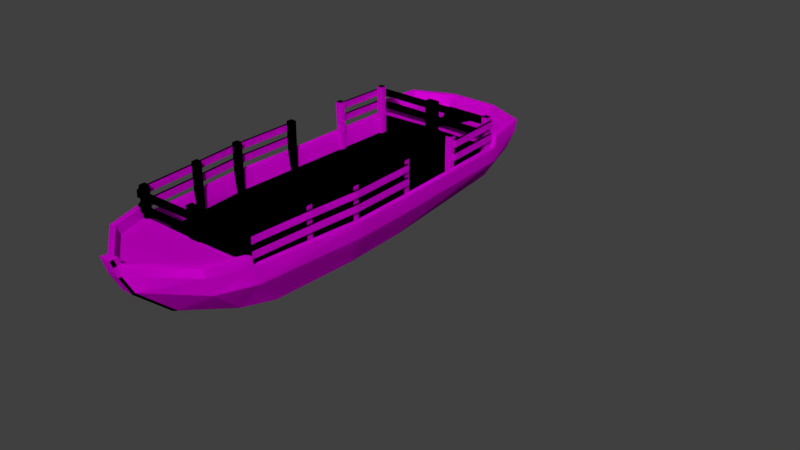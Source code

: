 # Source: Barco2.blend  (saved by Blender 2.79.0; exported with 4.5.12 LTS)
import bpy
from mathutils import Matrix  # noqa: F401  (used for matrix-valued properties, if any)

bpy.ops.wm.read_factory_settings(use_empty=True)
scene = bpy.context.scene
scene.name = 'Scene'

# ---- collections
col_collection_1 = bpy.data.collections.new('Collection 1'); scene.collection.children.link(col_collection_1)
col_collection_2 = bpy.data.collections.new('Collection 2'); scene.collection.children.link(col_collection_2)
col_collection_2.hide_render = True
col_collection_2.hide_viewport = True

# ---- images (referenced by path relative to the original .blend; pixels are not part of the script)
import os
ASSET_DIR = os.environ.get("B2B_ASSET_DIR", "")  # directory of the original .blend (textures are referenced by path, not embedded)
HERE = os.path.dirname(os.path.abspath(__file__))  # packed textures are extracted next to this script under _unpacked/

def load_image(name, relpath, width, height, colorspace="sRGB"):
    """Load a texture the original file referenced (path relative to the .blend, or extracted next to this script)."""
    p = next((c for c in (os.path.join(HERE, relpath), os.path.join(ASSET_DIR, relpath)) if relpath and os.path.exists(c)), "")
    if p:
        img = bpy.data.images.load(p, check_existing=True)
        img.name = name
    else:  # same state as the original file: an image datablock whose file is absent (Cycles renders it pink)
        img = bpy.data.images.new(name, width, height)
        img.source = "FILE"
        img.filepath = "//" + (relpath or name)
    img.colorspace_settings.name = colorspace
    return img
img_barco2 = load_image('Barco2', 'Texturas/Barco2.png', 1024, 1024, 'sRGB')
img_barco2_material_albedotransparency_png = load_image('Barco2_Material_AlbedoTransparency.png', 'Barco2_Material_AlbedoTransparency.png', 1024, 1024, 'sRGB')

# ---- materials (node trees are filled in below, after node groups)
mat_barco2 = bpy.data.materials.new('Barco2')
mat_barco2.alpha_threshold = 0.0
mat_barco2.roughness = 0.5
mat_material = bpy.data.materials.new('Material')
mat_material.alpha_threshold = 0.0
mat_material.roughness = 0.5

# ---- material node trees
mat_barco2.use_nodes = True; mat_barco2.node_tree.nodes.clear()
_N = mat_barco2.node_tree.nodes; _L = mat_barco2.node_tree.links
n0 = _N.new('ShaderNodeOutputMaterial'); n0.name = 'Material Output'; n0.location = (300, 300)
n1 = _N.new('ShaderNodeBsdfDiffuse'); n1.name = 'Diffuse BSDF'; n1.location = (10, 300)
n2 = _N.new('ShaderNodeTexImage'); n2.name = 'Image Texture'; n2.location = (-190, 355)
n2.width = 140
n2.image = img_barco2
n3 = _N.new('ShaderNodeMapping'); n3.name = 'Mapping'; n3.location = (-490, 384)
n4 = _N.new('ShaderNodeTexCoord'); n4.name = 'Texture Coordinate'; n4.location = (-690, 367)
_L.new(n1.outputs[0], n0.inputs[0])
_L.new(n2.outputs[0], n1.inputs[0])
_L.new(n3.outputs[0], n2.inputs[0])
_L.new(n4.outputs[2], n3.inputs[0])
n0.is_active_output = True
mat_material.use_nodes = True; mat_material.node_tree.nodes.clear()
_N = mat_material.node_tree.nodes; _L = mat_material.node_tree.links
n0 = _N.new('ShaderNodeOutputMaterial'); n0.name = 'Material Output'; n0.location = (300, 300)
n1 = _N.new('ShaderNodeBsdfDiffuse'); n1.name = 'Diffuse BSDF'; n1.location = (10, 300)
n2 = _N.new('ShaderNodeTexImage'); n2.name = 'Image Texture'; n2.location = (-190, 355)
n2.width = 140
n2.image = img_barco2_material_albedotransparency_png
n3 = _N.new('ShaderNodeMapping'); n3.name = 'Mapping'; n3.location = (-490, 384)
n4 = _N.new('ShaderNodeTexCoord'); n4.name = 'Texture Coordinate'; n4.location = (-690, 367)
_L.new(n1.outputs[0], n0.inputs[0])
_L.new(n2.outputs[0], n1.inputs[0])
_L.new(n3.outputs[0], n2.inputs[0])
_L.new(n4.outputs[2], n3.inputs[0])
n0.is_active_output = True

# ---- world
world_world = bpy.data.worlds.new('World'); scene.world = world_world
world_world.color = (0.05088, 0.05088, 0.05088)
world_world.use_sun_shadow = False
world_world.sun_shadow_jitter_overblur = 0.0
world_world.cycles.sampling_method = 'MANUAL'

# ---- meshes
me_cube_002 = bpy.data.meshes.new('Cube.002')
me_cube_002.from_pydata([(0.08397, -1.966, 0.405), (0.08397, -1.966, 0.8328), (0.08397, -1.883, 0.405), (0.08397, -1.883, 0.8328), (0.8774, -1.966, 0.7819), (0.8774, -1.966, 0.6909), (0.8774, -1.966, 0.6092), (0.8774, -1.966, 0.5181), (0.8741, -1.883, 0.1868), (0.8741, -1.966, 0.8328), (0.8741, -1.966, 0.2607), (0.7901, -1.883, 0.8328), (0.7901, -1.883, 0.1613), (0.7901, -1.966, 0.8328), (0.7901, -1.966, 0.1613), (0.8774, -1.998, 0.7819), (0.8774, -1.998, 0.6909), (0.8774, -1.998, 0.6092), (0.8774, -1.998, 0.5181), (0.8741, -1.883, 0.8328), (0.871, -1.961, 0.7819), (0.9218, -1.13, 0.7819), (0.871, -1.961, 0.6909), (0.9218, -1.13, 0.6909), (0.871, -1.961, 0.6092), (0.9218, -1.13, 0.6092), (0.871, -1.961, 0.5181), (0.9218, -1.13, 0.5181), (0.8394, -1.087, 0.1712), (0.9218, -1.087, 0.8328), (0.9119, -1.087, 0.1667), (0.8394, -1.171, 0.8328), (0.8394, -1.171, 0.1712), (0.9218, -1.171, 0.8328), (0.9119, -1.171, 0.1667), (0.9032, -1.961, 0.7819), (0.9539, -1.13, 0.7819), (0.9032, -1.961, 0.6909), (0.9539, -1.13, 0.6909), (0.9032, -1.961, 0.6092), (0.9539, -1.13, 0.6092), (0.9032, -1.961, 0.5181), (0.9539, -1.13, 0.5181), (0.8394, -1.087, 0.8328), (0.9762, -0.4494, 0.7819), (0.9762, -0.4494, 0.6909), (0.9762, -0.4494, 0.6092), (0.9762, -0.4494, 0.5181), (1.008, -0.4494, 0.7819), (1.008, -0.4494, 0.6909), (1.008, -0.4494, 0.6092), (1.008, -0.4494, 0.5181), (0.8939, -0.4063, 0.1712), (0.9762, -0.4063, 0.8328), (0.9664, -0.4063, 0.1667), (0.8939, -0.4902, 0.8328), (0.8939, -0.4902, 0.1712), (0.9762, -0.4902, 0.8328), (0.9664, -0.4902, 0.1667), (0.8939, -0.4063, 0.8328), (0.8773, 0.4969, 0.1712), (0.9596, 0.4969, 0.8328), (0.9498, 0.4969, 0.1667), (0.8773, 0.4129, 0.8328), (0.8773, 0.4129, 0.1712), (0.9596, 0.4129, 0.8328), (0.9498, 0.4129, 0.1667), (0.8773, 0.4969, 0.8328), (0.9596, 0.4585, 0.7819), (0.9596, 0.4585, 0.6909), (0.9596, 0.4585, 0.6092), (0.9596, 0.4585, 0.5181), (0.9917, 0.4585, 0.7819), (0.9917, 0.4585, 0.6909), (0.9917, 0.4585, 0.6092), (0.9917, 0.4585, 0.5181), (0.8607, 1.386, 0.1712), (0.9429, 1.391, 0.8328), (0.9331, 1.391, 0.1667), (0.8653, 1.303, 0.8328), (0.8653, 1.303, 0.1712), (0.9476, 1.307, 0.8328), (0.9377, 1.307, 0.1667), (0.8607, 1.386, 0.8328), (0.9452, 1.35, 0.7819), (0.9452, 1.35, 0.6909), (0.9452, 1.35, 0.6092), (0.9452, 1.35, 0.5181), (0.9773, 1.352, 0.7819), (0.9773, 1.352, 0.6909), (0.9773, 1.352, 0.6092), (0.9773, 1.352, 0.5181), (0.8287, 2.177, 0.1712), (0.911, 2.175, 0.8328), (0.9012, 2.179, 0.1667), (0.8307, 2.089, 0.8328), (0.8307, 2.089, 0.1712), (0.913, 2.091, 0.8328), (0.9032, 2.091, 0.1667), (0.8287, 2.173, 0.8328), (0.9139, 2.164, 0.7819), (0.9139, 2.164, 0.6909), (0.9139, 2.164, 0.6092), (0.9139, 2.164, 0.5181), (0.946, 2.165, 0.7819), (0.946, 2.165, 0.6909), (0.946, 2.165, 0.6092), (0.946, 2.165, 0.5181), (0.8979, 2.205, 0.5181), (0.8979, 2.205, 0.6092), (0.8979, 2.205, 0.6909), (0.8979, 2.205, 0.7819), (0.08177, 2.179, 0.1712), (0.08177, 2.179, 0.8328), (0.08177, 2.091, 0.1712), (0.08177, 2.091, 0.8328), (0.8979, 2.173, 0.5181), (0.8979, 2.173, 0.6092), (0.8979, 2.173, 0.6909), (0.8979, 2.173, 0.7819), (0.9098, 2.179, 0.4131), (0.6882, -2.417, 0.4486), (0.8203, 2.748, 0.4339), (0.9564, 0.4325, 0.4063), (0.9798, -0.4195, 0.4137), (0.05997, -2.914, 0.4622), (0.3262, 2.952, 0.434), (0.8562, -1.937, 0.4354), (0.0, 2.179, 0.1712), (0.0, -1.952, 0.4358), (0.674, 2.414, -0.1354), (0.5602, -1.878, -0.2308), (0.8267, 0.4339, -0.1777), (0.8373, -0.4198, -0.1911), (0.07966, -2.333, -0.2389), (0.2812, 2.606, -0.2264), (0.7423, -1.507, -0.2244), (0.358, 0.4339, -0.3469), (0.3073, -1.485, -0.3309), (0.3764, -0.4198, -0.3469), (0.9146, -1.89, 0.1966), (1.008, 0.4339, 0.191), (0.7227, -2.363, 0.2017), (1.021, -0.4198, 0.191), (0.9355, 2.277, 0.1994), (0.07967, -3.046, 0.6881), (0.07966, -2.842, 0.2088), (0.7942, 2.724, 0.191), (0.3332, 2.952, 0.1804), (0.7463, -2.454, 0.4496), (0.9766, 2.186, 0.4137), (0.8826, 2.783, 0.4358), (1.023, 0.4339, 0.4063), (1.047, -0.4198, 0.4137), (0.07966, -2.981, 0.4641), (0.3333, 3.019, 0.4358), (0.9219, -1.952, 0.4358), (0.0, -1.937, 0.1712), (0.0, 0.08125, 0.1712), (0.8382, -1.937, 0.1712), (0.9477, -0.4203, 0.1712), (0.9222, 0.429, 0.1712), (0.8671, 2.179, 0.1712), (0.7463, -2.489, 0.5858), (0.07967, -3.016, 0.6002), (0.9219, -1.987, 0.572), (0.6882, -2.452, 0.5848), (0.05997, -2.949, 0.5984), (0.8562, -1.972, 0.5716), (0.0, 2.179, 0.434), (0.9754, 2.225, 0.566), (0.8814, 2.823, 0.5882), (0.3321, 3.058, 0.5882), (0.9086, 2.219, 0.5655), (0.8191, 2.788, 0.5863), (0.325, 2.992, 0.5864), (0.07966, -3.021, 0.4629), (0.07966, -2.399, -0.2143), (0.07966, -2.883, 0.2076), (0.07967, -3.067, 0.5991), (0.05997, -2.98, 0.6815), (0.07967, -3.097, 0.6906), (-0.08397, -1.966, 0.405), (-0.08397, -1.966, 0.8328), (-0.08397, -1.883, 0.405), (-0.08397, -1.883, 0.8328), (-0.8774, -1.966, 0.7819), (-0.8774, -1.966, 0.6909), (-0.8774, -1.966, 0.6092), (-0.8774, -1.966, 0.5181), (-0.8741, -1.883, 0.1756), (-0.8741, -1.966, 0.8328), (-0.8741, -1.966, 0.2088), (-0.7901, -1.883, 0.8328), (-0.7901, -1.883, 0.1533), (-0.7901, -1.966, 0.8328), (-0.7901, -1.966, 0.1533), (-0.8774, -1.998, 0.7819), (-0.8774, -1.998, 0.6909), (-0.8774, -1.998, 0.6092), (-0.8774, -1.998, 0.5181), (-0.8741, -1.883, 0.8328), (-0.871, -1.961, 0.7819), (-0.9218, -1.13, 0.7819), (-0.871, -1.961, 0.6909), (-0.9218, -1.13, 0.6909), (-0.871, -1.961, 0.6092), (-0.9218, -1.13, 0.6092), (-0.871, -1.961, 0.5181), (-0.9218, -1.13, 0.5181), (-0.8394, -1.087, 0.1712), (-0.9218, -1.087, 0.8328), (-0.9179, -1.087, 0.1674), (-0.8394, -1.171, 0.8328), (-0.8394, -1.171, 0.1712), (-0.9218, -1.171, 0.8328), (-0.9179, -1.171, 0.1674), (-0.9032, -1.961, 0.7819), (-0.9539, -1.13, 0.7819), (-0.9032, -1.961, 0.6909), (-0.9539, -1.13, 0.6909), (-0.9032, -1.961, 0.6092), (-0.9539, -1.13, 0.6092), (-0.9032, -1.961, 0.5181), (-0.9539, -1.13, 0.5181), (-0.8394, -1.087, 0.8328), (-0.9762, -0.4494, 0.7819), (-0.9762, -0.4494, 0.6909), (-0.9762, -0.4494, 0.6092), (-0.9762, -0.4494, 0.5181), (-1.008, -0.4494, 0.7819), (-1.008, -0.4494, 0.6909), (-1.008, -0.4494, 0.6092), (-1.008, -0.4494, 0.5181), (-0.8939, -0.4063, 0.1712), (-0.9762, -0.4063, 0.8328), (-0.9723, -0.4063, 0.1674), (-0.8939, -0.4902, 0.8328), (-0.8939, -0.4902, 0.1712), (-0.9762, -0.4902, 0.8328), (-0.9723, -0.4902, 0.1674), (-0.8939, -0.4063, 0.8328), (-0.8773, 0.4969, 0.1712), (-0.9596, 0.4969, 0.8328), (-0.9557, 0.4969, 0.1674), (-0.8773, 0.4129, 0.8328), (-0.8773, 0.4129, 0.1712), (-0.9596, 0.4129, 0.8328), (-0.9557, 0.4129, 0.1674), (-0.8773, 0.4969, 0.8328), (-0.9596, 0.4585, 0.7819), (-0.9596, 0.4585, 0.6909), (-0.9596, 0.4585, 0.6092), (-0.9596, 0.4585, 0.5181), (-0.9917, 0.4585, 0.7819), (-0.9917, 0.4585, 0.6909), (-0.9917, 0.4585, 0.6092), (-0.9917, 0.4585, 0.5181), (-0.8607, 1.386, 0.1712), (-0.9429, 1.391, 0.8328), (-0.9219, 1.391, 0.1674), (-0.8653, 1.303, 0.8328), (-0.8653, 1.303, 0.1712), (-0.9476, 1.307, 0.8328), (-0.9266, 1.307, 0.1674), (-0.8607, 1.386, 0.8328), (-0.9452, 1.35, 0.7819), (-0.9452, 1.35, 0.6909), (-0.9452, 1.35, 0.6092), (-0.9452, 1.35, 0.5181), (-0.9773, 1.352, 0.7819), (-0.9773, 1.352, 0.6909), (-0.9773, 1.352, 0.6092), (-0.9773, 1.352, 0.5181), (-0.8287, 2.177, 0.1712), (-0.911, 2.175, 0.8328), (-0.8945, 2.179, 0.1674), (-0.8307, 2.089, 0.8328), (-0.8307, 2.089, 0.1712), (-0.913, 2.091, 0.8328), (-0.8965, 2.091, 0.1674), (-0.8287, 2.173, 0.8328), (-0.9139, 2.164, 0.7819), (-0.9139, 2.164, 0.6909), (-0.9139, 2.164, 0.6092), (-0.9139, 2.164, 0.5181), (-0.946, 2.165, 0.7819), (-0.946, 2.165, 0.6909), (-0.946, 2.165, 0.6092), (-0.946, 2.165, 0.5181), (-0.8979, 2.205, 0.5181), (-0.8979, 2.205, 0.6092), (-0.8979, 2.205, 0.6909), (-0.8979, 2.205, 0.7819), (-0.08177, 2.179, 0.1712), (-0.08177, 2.179, 0.8328), (-0.08177, 2.091, 0.1712), (-0.08177, 2.091, 0.8328), (-0.8979, 2.173, 0.5181), (-0.8979, 2.173, 0.6092), (-0.8979, 2.173, 0.6909), (-0.8979, 2.173, 0.7819), (-0.9098, 2.179, 0.4131), (-0.6882, -2.417, 0.4486), (-0.8203, 2.748, 0.4339), (-0.9564, 0.4325, 0.4063), (-0.9798, -0.4195, 0.4137), (-0.05997, -2.98, 0.6815), (-0.05997, -2.914, 0.4622), (-0.3262, 2.952, 0.434), (-0.3333, 3.019, 0.4358), (-0.8562, -1.937, 0.4354), (-0.674, 2.414, -0.1354), (-0.5602, -1.878, -0.2308), (-0.8267, 0.4339, -0.1777), (-0.8373, -0.4198, -0.1911), (-0.07966, -2.333, -0.2389), (-0.2812, 2.606, -0.2264), (-0.7423, -1.507, -0.2244), (-0.358, 0.4339, -0.3469), (-0.3764, -0.4198, -0.3469), (-0.3073, -1.485, -0.3309), (-0.9146, -1.89, 0.1966), (-1.006, 0.4339, 0.191), (-0.7227, -2.363, 0.2017), (-1.031, -0.4198, 0.191), (-0.943, 2.277, 0.1994), (-0.07967, -3.046, 0.6881), (-0.07966, -2.842, 0.2088), (-0.7942, 2.724, 0.191), (-0.3332, 2.952, 0.1804), (-0.7463, -2.454, 0.4496), (-0.9766, 2.186, 0.4137), (-0.8826, 2.783, 0.4358), (-1.023, 0.4339, 0.4063), (-1.047, -0.4198, 0.4137), (-0.07966, -2.981, 0.4641), (-0.9219, -1.952, 0.4358), (-0.8382, -1.937, 0.1712), (-0.9477, -0.4203, 0.1712), (-0.9222, 0.429, 0.1712), (-0.8671, 2.179, 0.1712), (-0.7463, -2.489, 0.5858), (-0.07967, -3.016, 0.6002), (-0.9219, -1.987, 0.572), (-0.6882, -2.452, 0.5848), (-0.05997, -2.949, 0.5984), (-0.8562, -1.972, 0.5716), (-0.9754, 2.225, 0.566), (-0.8814, 2.823, 0.5882), (-0.3321, 3.058, 0.5882), (-0.9086, 2.219, 0.5655), (-0.8191, 2.788, 0.5863), (-0.325, 2.992, 0.5864), (-0.07966, -3.021, 0.4629), (-0.07966, -2.399, -0.2143), (-0.07966, -2.883, 0.2076), (-0.07967, -3.067, 0.5991), (-0.07967, -3.097, 0.6906), (0.08177, 2.179, 0.4287), (0.08177, 2.091, 0.4287), (-0.08177, 2.179, 0.4287), (-0.08177, 2.091, 0.4287)], [], [(184, 185, 3, 2), (2, 3, 1, 0), (0, 1, 183, 182), (3, 185, 183, 1), (17, 199, 200, 18), (10, 9, 13, 14), (8, 19, 9, 10), (12, 11, 19, 8), (188, 199, 17, 6), (7, 6, 17, 18), (18, 200, 189, 7), (7, 189, 188, 6), (5, 4, 15, 16), (19, 11, 13, 9), (11, 12, 14, 13), (24, 25, 27, 26), (20, 21, 23, 22), (30, 29, 33, 34), (28, 43, 29, 30), (32, 31, 43, 28), (39, 41, 42, 40), (35, 37, 38, 36), (25, 24, 39, 40), (21, 20, 35, 36), (26, 27, 42, 41), (22, 23, 38, 37), (43, 31, 33, 29), (31, 32, 34, 33), (26, 41, 39, 24), (22, 37, 35, 20), (21, 36, 48, 44), (25, 40, 50, 46), (36, 38, 49, 48), (38, 23, 45, 49), (40, 42, 51, 50), (23, 21, 44, 45), (42, 27, 47, 51), (27, 25, 46, 47), (54, 53, 57, 58), (52, 59, 53, 54), (56, 55, 59, 52), (59, 55, 57, 53), (55, 56, 58, 57), (62, 61, 65, 66), (60, 67, 61, 62), (64, 63, 67, 60), (67, 63, 65, 61), (63, 64, 66, 65), (44, 48, 72, 68), (46, 50, 74, 70), (50, 51, 75, 74), (47, 46, 70, 71), (49, 45, 69, 73), (51, 47, 71, 75), (48, 49, 73, 72), (45, 44, 68, 69), (78, 77, 81, 82), (76, 83, 77, 78), (80, 79, 83, 76), (83, 79, 81, 77), (79, 80, 82, 81), (94, 93, 97, 98), (92, 99, 93, 94), (96, 95, 99, 92), (99, 95, 97, 93), (95, 96, 98, 97), (299, 298, 116, 117), (111, 293, 301, 119), (298, 290, 108, 116), (87, 91, 90, 86), (85, 89, 88, 84), (69, 68, 72, 73), (71, 70, 74, 75), (85, 84, 100, 101), (84, 88, 104, 100), (89, 105, 104, 88), (89, 85, 101, 105), (87, 86, 102, 103), (90, 106, 102, 86), (91, 107, 106, 90), (87, 103, 107, 91), (360, 114, 112, 359), (301, 300, 118, 119), (109, 291, 299, 117), (293, 111, 110, 292), (291, 109, 108, 290), (300, 292, 110, 118), (101, 100, 104, 105), (103, 102, 106, 107), (118, 110, 111, 119), (116, 108, 109, 117), (149, 154, 146, 142), (121, 127, 129, 125), (308, 125, 129), (124, 123, 161, 160), (152, 141, 144, 150), (153, 156, 140, 143), (178, 356, 355, 177), (136, 133, 143, 140), (132, 130, 144, 141), (154, 164, 179, 176), (140, 142, 131, 136), (141, 143, 133, 132), (134, 131, 142, 146), (130, 135, 148, 147), (147, 144, 130), (132, 137, 135, 130), (136, 138, 139, 133), (137, 139, 320, 319), (134, 138, 136, 131), (316, 321, 138, 134), (310, 155, 148, 330), (133, 139, 137, 132), (122, 174, 175, 126), (151, 150, 144, 147), (151, 147, 148, 155), (152, 153, 143, 141), (316, 134, 177, 355), (135, 137, 319, 317), (120, 123, 152, 150), (139, 138, 321, 320), (124, 127, 156, 153), (156, 149, 142, 140), (127, 124, 160, 159), (149, 156, 165, 163), (127, 121, 166, 168), (121, 125, 167, 166), (150, 151, 171, 170), (120, 150, 170, 173), (156, 127, 168, 165), (123, 124, 153, 152), (166, 167, 164, 163), (158, 160, 161), (120, 169, 128, 162), (160, 158, 157, 159), (158, 161, 162, 128), (154, 149, 163, 164), (179, 164, 145, 181), (168, 166, 163, 165), (146, 154, 176, 178), (125, 308, 346, 167), (169, 120, 122, 126), (126, 309, 169), (175, 174, 171, 172), (174, 173, 170, 171), (151, 155, 172, 171), (353, 175, 172, 350), (309, 126, 175, 353), (155, 310, 350, 172), (122, 120, 173, 174), (134, 146, 178, 177), (176, 354, 356, 178), (354, 176, 179, 357), (357, 179, 181, 358), (180, 307, 327, 145), (145, 327, 358, 181), (164, 167, 180, 145), (167, 346, 307, 180), (129, 127, 159, 157), (123, 120, 162, 161), (330, 148, 135, 317), (184, 182, 183, 185), (4, 5, 187, 186), (192, 196, 195, 191), (190, 192, 191, 201), (194, 190, 201, 193), (15, 197, 198, 16), (189, 200, 199, 188), (186, 197, 15, 4), (5, 16, 198, 187), (187, 198, 197, 186), (201, 191, 195, 193), (193, 195, 196, 194), (206, 208, 209, 207), (202, 204, 205, 203), (212, 216, 215, 211), (210, 212, 211, 225), (214, 210, 225, 213), (221, 222, 224, 223), (217, 218, 220, 219), (207, 222, 221, 206), (203, 218, 217, 202), (208, 223, 224, 209), (204, 219, 220, 205), (225, 211, 215, 213), (213, 215, 216, 214), (208, 206, 221, 223), (204, 202, 217, 219), (203, 226, 230, 218), (207, 228, 232, 222), (218, 230, 231, 220), (220, 231, 227, 205), (222, 232, 233, 224), (205, 227, 226, 203), (224, 233, 229, 209), (209, 229, 228, 207), (236, 240, 239, 235), (234, 236, 235, 241), (238, 234, 241, 237), (241, 235, 239, 237), (237, 239, 240, 238), (244, 248, 247, 243), (242, 244, 243, 249), (246, 242, 249, 245), (249, 243, 247, 245), (245, 247, 248, 246), (226, 250, 254, 230), (228, 252, 256, 232), (232, 256, 257, 233), (229, 253, 252, 228), (231, 255, 251, 227), (233, 257, 253, 229), (230, 254, 255, 231), (227, 251, 250, 226), (260, 264, 263, 259), (258, 260, 259, 265), (262, 258, 265, 261), (265, 259, 263, 261), (261, 263, 264, 262), (276, 280, 279, 275), (274, 276, 275, 281), (278, 274, 281, 277), (281, 275, 279, 277), (277, 279, 280, 278), (359, 361, 295, 113), (269, 268, 272, 273), (267, 266, 270, 271), (251, 255, 254, 250), (253, 257, 256, 252), (267, 283, 282, 266), (266, 282, 286, 270), (271, 270, 286, 287), (271, 287, 283, 267), (269, 285, 284, 268), (272, 268, 284, 288), (273, 272, 288, 289), (269, 273, 289, 285), (362, 361, 294, 296), (115, 113, 295, 297), (362, 360, 115, 297), (283, 287, 286, 282), (285, 289, 288, 284), (300, 301, 293, 292), (298, 299, 291, 290), (331, 324, 328, 336), (303, 308, 129, 311), (306, 339, 340, 305), (334, 332, 326, 323), (335, 325, 322, 337), (318, 322, 325, 315), (314, 323, 326, 312), (336, 354, 357, 343), (322, 318, 313, 324), (323, 314, 315, 325), (316, 328, 324, 313), (312, 329, 330, 317), (329, 312, 326), (314, 312, 317, 319), (318, 315, 320, 321), (316, 313, 318, 321), (315, 314, 319, 320), (304, 309, 353, 352), (333, 329, 326, 332), (333, 310, 330, 329), (334, 323, 325, 335), (302, 332, 334, 305), (306, 335, 337, 311), (337, 322, 324, 331), (311, 338, 339, 306), (331, 342, 344, 337), (311, 347, 345, 303), (303, 345, 346, 308), (332, 348, 349, 333), (302, 351, 348, 332), (337, 344, 347, 311), (305, 334, 335, 306), (345, 342, 343, 346), (158, 340, 339), (302, 341, 128, 169), (339, 338, 157, 158), (158, 128, 341, 340), (336, 343, 342, 331), (357, 358, 327, 343), (347, 344, 342, 345), (328, 356, 354, 336), (169, 309, 304, 302), (353, 350, 349, 352), (352, 349, 348, 351), (333, 349, 350, 310), (304, 352, 351, 302), (316, 355, 356, 328), (343, 327, 307, 346), (129, 157, 338, 311), (305, 340, 341, 302), (296, 114, 360, 362), (297, 295, 361, 362), (115, 360, 359, 113)])
_uv = me_cube_002.uv_layers.new(name='UVMap.002')
_uv.uv.foreach_set('vector', [0.9129, 0.2961, 0.8818, 0.2961, 0.8818, 0.2839, 0.9129, 0.2839, 0.9808, 0.1589, 0.9498, 0.1589, 0.9498, 0.153, 0.9808, 0.153, 0.8815, 0.3618, 0.9126, 0.3618, 0.9126, 0.374, 0.8815, 0.374, 0.9551, 0.1808, 0.9673, 0.1808, 0.9673, 0.1867, 0.9551, 0.1867, 0.9544, 0.1867, 0.827, 0.1867, 0.827, 0.1801, 0.9544, 0.1801, 0.8775, 0.07793, 0.9191, 0.07793, 0.9191, 0.08401, 0.8703, 0.08401, 0.9498, 0.1662, 0.9967, 0.1662, 0.9967, 0.1722, 0.9551, 0.1722, 0.9135, 0.2839, 0.9623, 0.2839, 0.9623, 0.29, 0.9154, 0.29, 0.8666, 0.07297, 0.8666, 0.0753, 0.7392, 0.0753, 0.7392, 0.07297, 0.9737, 0.3299, 0.9671, 0.3299, 0.9671, 0.3276, 0.9738, 0.3276, 0.8666, 0.0723, 0.7392, 0.07229, 0.7392, 0.06997, 0.8666, 0.06997, 0.9544, 0.1943, 0.827, 0.1943, 0.827, 0.1877, 0.9544, 0.1877, 0.9737, 0.3329, 0.9671, 0.3329, 0.9671, 0.3306, 0.9738, 0.3306, 0.9647, 0.2384, 0.9708, 0.2384, 0.9708, 0.2444, 0.9647, 0.2444, 0.919, 0.07725, 0.8703, 0.07725, 0.8703, 0.07129, 0.919, 0.07129, 0.7392, 0.2243, 0.7996, 0.2244, 0.7996, 0.2309, 0.7392, 0.2309, 0.7392, 0.2169, 0.7996, 0.217, 0.7996, 0.2236, 0.7392, 0.2235, 0.964, 0.2083, 0.9156, 0.2083, 0.9156, 0.2022, 0.964, 0.2022, 0.8706, 0.06466, 0.9187, 0.06466, 0.9187, 0.07062, 0.8703, 0.06991, 0.9172, 0.4111, 0.9653, 0.4111, 0.9653, 0.4171, 0.9172, 0.4171, 0.7392, 0.2383, 0.7392, 0.2317, 0.7996, 0.2317, 0.7996, 0.2383, 0.7392, 0.2456, 0.7392, 0.2391, 0.7996, 0.2391, 0.7996, 0.2457, 0.8547, 0.1677, 0.9151, 0.1663, 0.9151, 0.1686, 0.8546, 0.1701, 0.8547, 0.1545, 0.9151, 0.1531, 0.9151, 0.1554, 0.8546, 0.1568, 0.7392, 0.1398, 0.7997, 0.1413, 0.7998, 0.1436, 0.7393, 0.1422, 0.7392, 0.1332, 0.7997, 0.1347, 0.7998, 0.137, 0.7393, 0.1356, 0.963, 0.2839, 0.9691, 0.2839, 0.9691, 0.2899, 0.963, 0.2899, 0.9358, 0.1238, 0.9358, 0.1719, 0.9306, 0.1722, 0.9299, 0.1238, 0.9498, 0.1333, 0.9498, 0.1309, 0.9564, 0.1309, 0.9564, 0.1333, 0.957, 0.1333, 0.957, 0.1309, 0.9637, 0.1309, 0.9637, 0.1333, 0.8547, 0.1545, 0.8546, 0.1568, 0.8051, 0.159, 0.8051, 0.1567, 0.8547, 0.1677, 0.8546, 0.1701, 0.8051, 0.1722, 0.8051, 0.1699, 0.7996, 0.2457, 0.7996, 0.2391, 0.849, 0.2392, 0.849, 0.2458, 0.7998, 0.137, 0.7997, 0.1347, 0.8492, 0.1368, 0.8493, 0.1392, 0.7996, 0.2383, 0.7996, 0.2317, 0.849, 0.2318, 0.849, 0.2384, 0.7996, 0.2236, 0.7996, 0.217, 0.849, 0.217, 0.849, 0.2236, 0.7998, 0.1436, 0.7997, 0.1413, 0.8492, 0.1435, 0.8493, 0.1458, 0.7996, 0.2309, 0.7996, 0.2244, 0.849, 0.2244, 0.849, 0.231, 0.964, 0.215, 0.9156, 0.215, 0.9156, 0.209, 0.964, 0.209, 0.9719, 0.3079, 0.9238, 0.3086, 0.9237, 0.3026, 0.9721, 0.3026, 0.9184, 0.3328, 0.9665, 0.3328, 0.9665, 0.3389, 0.9184, 0.3389, 0.9681, 0.1404, 0.962, 0.1404, 0.962, 0.1344, 0.9681, 0.1344, 0.968, 0.07725, 0.92, 0.07655, 0.9197, 0.07129, 0.9681, 0.07129, 0.9156, 0.2317, 0.964, 0.2317, 0.964, 0.2378, 0.9156, 0.2378, 0.9244, 0.3113, 0.9724, 0.3113, 0.9724, 0.3173, 0.924, 0.3166, 0.9184, 0.3261, 0.9665, 0.3261, 0.9665, 0.3322, 0.9184, 0.3322, 0.9646, 0.2464, 0.9707, 0.2464, 0.9707, 0.2524, 0.9646, 0.2524, 0.9424, 0.1238, 0.9424, 0.1719, 0.9372, 0.1722, 0.9365, 0.1238, 0.8051, 0.1567, 0.8051, 0.159, 0.7392, 0.1554, 0.7393, 0.1531, 0.8051, 0.1699, 0.8051, 0.1722, 0.7392, 0.1686, 0.7393, 0.1663, 0.849, 0.2384, 0.849, 0.2318, 0.9149, 0.2317, 0.9149, 0.2383, 0.849, 0.231, 0.849, 0.2244, 0.915, 0.2243, 0.915, 0.2309, 0.8493, 0.1392, 0.8492, 0.1368, 0.915, 0.1332, 0.9151, 0.1356, 0.8493, 0.1458, 0.8492, 0.1435, 0.915, 0.1398, 0.9151, 0.1422, 0.849, 0.2458, 0.849, 0.2392, 0.9149, 0.2391, 0.9149, 0.2456, 0.849, 0.2236, 0.849, 0.217, 0.915, 0.2169, 0.915, 0.2235, 0.9156, 0.2384, 0.964, 0.2384, 0.964, 0.2445, 0.9156, 0.2445, 0.9894, 0.4084, 0.9414, 0.4091, 0.9413, 0.4032, 0.9897, 0.4032, 0.9203, 0.08469, 0.9683, 0.08469, 0.9684, 0.09076, 0.9203, 0.09076, 0.9708, 0.2376, 0.9647, 0.2376, 0.9647, 0.2317, 0.9708, 0.2317, 0.9896, 0.3946, 0.9415, 0.3939, 0.9413, 0.3887, 0.9897, 0.3887, 0.9299, 0.3813, 0.8815, 0.3811, 0.8815, 0.375, 0.9299, 0.375, 0.9782, 0.1187, 0.9302, 0.1194, 0.9301, 0.1134, 0.9785, 0.1134, 0.9158, 0.1722, 0.9159, 0.1242, 0.9219, 0.1242, 0.9222, 0.1722, 0.9647, 0.231, 0.9647, 0.2249, 0.9706, 0.2249, 0.9706, 0.231, 0.9676, 0.07062, 0.9196, 0.06991, 0.9193, 0.06466, 0.9677, 0.06466, 0.8696, 0.1055, 0.8696, 0.1121, 0.7392, 0.1121, 0.7392, 0.1055, 0.7392, 0.08498, 0.8696, 0.08498, 0.8696, 0.0873, 0.7392, 0.0873, 0.7392, 0.0813, 0.7392, 0.07897, 0.8696, 0.07897, 0.8696, 0.0813, 0.968, 0.1807, 0.968, 0.1784, 0.9746, 0.1784, 0.9746, 0.1807, 0.968, 0.1837, 0.968, 0.1814, 0.9746, 0.1814, 0.9746, 0.1837, 0.9726, 0.4171, 0.9659, 0.4171, 0.9659, 0.4148, 0.9726, 0.4148, 0.9709, 0.1333, 0.9643, 0.1333, 0.9643, 0.1309, 0.9709, 0.1309, 0.8703, 0.1194, 0.8703, 0.1128, 0.9294, 0.1128, 0.9294, 0.1194, 0.9795, 0.2802, 0.9795, 0.2826, 0.9204, 0.2826, 0.9204, 0.2802, 0.9406, 0.3886, 0.8815, 0.3886, 0.8816, 0.382, 0.9406, 0.382, 1.002, 0.3618, 1.002, 0.3642, 0.9433, 0.3642, 0.9433, 0.3618, 0.9234, 0.3113, 0.9234, 0.3179, 0.8642, 0.3179, 0.8642, 0.3113, 0.9749, 0.1224, 0.9158, 0.1224, 0.9158, 0.12, 0.975, 0.12, 0.9406, 0.3959, 0.8815, 0.3959, 0.8816, 0.3893, 0.9406, 0.3893, 0.9193, 0.04176, 0.9785, 0.04176, 0.9785, 0.04408, 0.9194, 0.04408, 0.889, 0.09782, 0.8703, 0.09782, 0.8703, 0.09144, 0.889, 0.09144, 0.8696, 0.1128, 0.8696, 0.1194, 0.7392, 0.1194, 0.7392, 0.1128, 0.8696, 0.0903, 0.7392, 0.0903, 0.7392, 0.08798, 0.8696, 0.08798, 0.7392, 0.09824, 0.8696, 0.09824, 0.8696, 0.1048, 0.7392, 0.1048, 0.8696, 0.09757, 0.7392, 0.09757, 0.7392, 0.09098, 0.8696, 0.09098, 0.7392, 0.0843, 0.7392, 0.08197, 0.8696, 0.08197, 0.8696, 0.0843, 0.9663, 0.147, 0.9729, 0.147, 0.9729, 0.1493, 0.9663, 0.1493, 0.9668, 0.1753, 0.9735, 0.1753, 0.9735, 0.1776, 0.9668, 0.1776, 0.974, 0.2682, 0.974, 0.2706, 0.9673, 0.2706, 0.9673, 0.2682, 0.9743, 0.09519, 0.9743, 0.09752, 0.9677, 0.09752, 0.9677, 0.09519, 0.4434, 0.5321, 0.4424, 0.4375, 0.4784, 0.4378, 0.4784, 0.529, 0.09261, 0.3111, 0.1606, 0.2872, 0.1584, 0.4087, 0.02241, 0.4002, 0.02241, 0.4172, 0.02241, 0.4002, 0.1584, 0.4087, 0.806, 0.06175, 0.7442, 0.06141, 0.7444, 0.04447, 0.8061, 0.04428, 0.1076, 0.7082, 0.1076, 0.6509, 0.5992, 0.6519, 0.5748, 0.7092, 0.6582, 0.9689, 0.2498, 0.9742, 0.2662, 0.9106, 0.6582, 0.9095, 0.8995, 0.2612, 0.8995, 0.2727, 0.8639, 0.2727, 0.8639, 0.2612, 0.3684, 0.7972, 0.6582, 0.8065, 0.6582, 0.9095, 0.2662, 0.9106, 0.1076, 0.5514, 0.6356, 0.5607, 0.5992, 0.6519, 0.1076, 0.6509, 0.808, 0.182, 0.8176, 0.1784, 0.8196, 0.1814, 0.8096, 0.1844, 0.2522, 0.8843, 0.1264, 0.8842, 0.2556, 0.7678, 0.3544, 0.7709, 0.9262, 0.9045, 0.6986, 0.9049, 0.6986, 0.8018, 0.9262, 0.805, 0.4898, 0.3931, 0.4788, 0.2998, 0.5484, 0.3231, 0.5484, 0.4369, 0.5807, 0.4373, 0.5807, 0.4995, 0.5345, 0.5141, 0.5346, 0.4412, 0.7469, 0.6314, 0.6277, 0.6349, 0.6641, 0.5437, 0.6181, 0.2648, 0.652, 0.265, 0.6576, 0.4226, 0.6291, 0.4085, 0.6242, 0.124, 0.6557, 0.1257, 0.6507, 0.2031, 0.6173, 0.2029, 0.652, 0.265, 0.6507, 0.2031, 0.7052, 0.2031, 0.7038, 0.265, 0.6722, 0.06403, 0.6557, 0.1257, 0.6242, 0.124, 0.6374, 0.09707, 0.6837, 0.06403, 0.7002, 0.1257, 0.6557, 0.1257, 0.6722, 0.06403, 0.8881, 0.6897, 0.8881, 0.5951, 0.9243, 0.5951, 0.9243, 0.6896, 0.6173, 0.2029, 0.6507, 0.2031, 0.652, 0.265, 0.6181, 0.2648, 0.8583, 0.2612, 0.8583, 0.2722, 0.8224, 0.2723, 0.8225, 0.2612, 0.7628, 0.6971, 0.6033, 0.6922, 0.6277, 0.6349, 0.7469, 0.6314, 0.8884, 0.5172, 0.9231, 0.5297, 0.9243, 0.5951, 0.8881, 0.5951, 0.9263, 0.9618, 0.6986, 0.9642, 0.6986, 0.9049, 0.9262, 0.9045, 0.859, 0.2727, 0.859, 0.2612, 0.8639, 0.2612, 0.8639, 0.2727, 0.6576, 0.4226, 0.652, 0.265, 0.7038, 0.265, 0.6983, 0.4226, 0.6179, 0.01148, 0.7446, 0.01651, 0.7445, 0.02135, 0.6173, 0.01631, 0.6507, 0.2031, 0.6557, 0.1257, 0.7002, 0.1257, 0.7052, 0.2031, 0.8065, 0.019, 0.9167, 0.01148, 0.9178, 0.01626, 0.8064, 0.02385, 0.2359, 0.9479, 0.1021, 0.9503, 0.1264, 0.8842, 0.2522, 0.8843, 0.9162, 0.06336, 0.806, 0.06175, 0.8061, 0.04428, 0.9162, 0.04428, 0.1021, 0.9503, 0.2359, 0.9479, 0.2265, 0.9841, 0.09273, 0.9865, 0.9197, 0.2832, 0.8847, 0.2832, 0.8818, 0.2735, 0.9168, 0.2735, 0.9178, 0.3389, 0.8721, 0.3389, 0.872, 0.3291, 0.9176, 0.3291, 0.6033, 0.6922, 0.7628, 0.6971, 0.7734, 0.7376, 0.6139, 0.7327, 0.9662, 0.1894, 0.9662, 0.1943, 0.9551, 0.1943, 0.9551, 0.1894, 0.9551, 0.1997, 0.9551, 0.1949, 0.965, 0.1949, 0.965, 0.1997, 0.7446, 0.01651, 0.8065, 0.019, 0.8064, 0.02385, 0.7445, 0.02135, 0.7761, 0.2855, 0.8329, 0.2729, 0.8358, 0.2771, 0.7755, 0.2904, 0.32, 0.1529, 0.3911, 0.2869, 0.2706, 0.2832, 0.8713, 0.3466, 0.8053, 0.3481, 0.8053, 0.3291, 0.8682, 0.3291, 0.3911, 0.2869, 0.32, 0.1529, 0.6062, 0.1529, 0.6062, 0.2714, 0.32, 0.1529, 0.2706, 0.2832, 0.02241, 0.2755, 0.02241, 0.1529, 0.4424, 0.4375, 0.4434, 0.5321, 0.4242, 0.5319, 0.4232, 0.4373, 0.8196, 0.1814, 0.8176, 0.1784, 0.824, 0.1765, 0.8263, 0.1794, 0.7414, 0.2729, 0.7761, 0.2855, 0.7755, 0.2904, 0.7392, 0.2773, 0.7871, 0.1844, 0.808, 0.182, 0.8096, 0.1844, 0.7887, 0.1869, 0.9656, 0.1436, 0.9656, 0.1523, 0.9558, 0.1523, 0.9558, 0.1436, 0.1858, 0.4163, 0.1858, 0.2872, 0.2663, 0.2999, 0.2951, 0.37, 0.2951, 0.37, 0.2951, 0.4626, 0.1858, 0.4163, 0.7864, 0.3667, 0.7506, 0.3814, 0.746, 0.3789, 0.7859, 0.3618, 0.7506, 0.3814, 0.7441, 0.4226, 0.7392, 0.4221, 0.746, 0.3789, 0.8884, 0.5172, 0.8881, 0.5951, 0.8665, 0.5953, 0.8668, 0.5174, 0.8336, 0.3667, 0.7864, 0.3667, 0.7859, 0.3618, 0.8342, 0.3618, 0.7751, 0.2612, 0.8225, 0.2612, 0.8224, 0.2723, 0.7752, 0.2723, 0.8881, 0.5951, 0.8881, 0.6897, 0.8665, 0.6895, 0.8665, 0.5953, 0.8398, 0.2736, 0.8811, 0.2736, 0.8778, 0.2845, 0.8365, 0.2845, 0.7392, 0.1729, 0.7871, 0.1844, 0.7887, 0.1869, 0.7435, 0.1758, 0.8981, 0.4226, 0.8981, 0.4111, 0.9166, 0.4111, 0.9166, 0.4226, 0.8981, 0.4111, 0.8981, 0.4226, 0.8882, 0.4226, 0.8882, 0.4111, 0.8882, 0.4111, 0.8882, 0.4226, 0.8815, 0.4226, 0.8815, 0.4111, 0.9599, 0.1429, 0.9512, 0.1429, 0.9498, 0.1381, 0.9613, 0.1381, 0.9613, 0.1381, 0.9498, 0.1381, 0.9498, 0.1344, 0.9613, 0.1344, 0.8176, 0.1784, 0.8146, 0.1745, 0.8208, 0.1729, 0.824, 0.1765, 0.9558, 0.1436, 0.9558, 0.1523, 0.9498, 0.1523, 0.9498, 0.1436, 0.8014, 0.3284, 0.7392, 0.3284, 0.7405, 0.3093, 0.8014, 0.3093, 0.7442, 0.06141, 0.6174, 0.06228, 0.6173, 0.04487, 0.7444, 0.04447, 0.9243, 0.6896, 0.9243, 0.5951, 0.9823, 0.6025, 0.9823, 0.6822, 0.9498, 0.1656, 0.9498, 0.1596, 0.9808, 0.1596, 0.9808, 0.1656, 0.9544, 0.1949, 0.9544, 0.2015, 0.827, 0.2015, 0.827, 0.1949, 0.8743, 0.09076, 0.8703, 0.08468, 0.9196, 0.08468, 0.9196, 0.09076, 0.9966, 0.2616, 0.9942, 0.2676, 0.9489, 0.2676, 0.9489, 0.2616, 0.96, 0.3186, 0.9584, 0.3247, 0.9107, 0.3247, 0.9107, 0.3186, 0.9544, 0.1795, 0.827, 0.1795, 0.827, 0.1729, 0.9544, 0.1729, 0.9735, 0.1919, 0.9735, 0.1943, 0.9668, 0.1943, 0.9668, 0.1919, 0.8666, 0.07597, 0.8666, 0.0783, 0.7392, 0.0783, 0.7392, 0.07597, 0.7392, 0.06929, 0.7392, 0.06697, 0.8666, 0.06697, 0.8666, 0.06929, 0.9735, 0.1889, 0.9735, 0.1913, 0.9668, 0.1913, 0.9668, 0.1889, 0.9708, 0.2091, 0.9708, 0.215, 0.9647, 0.215, 0.9647, 0.2091, 0.9135, 0.2966, 0.9135, 0.2907, 0.9629, 0.2907, 0.9629, 0.2966, 0.915, 0.2464, 0.915, 0.253, 0.8546, 0.2531, 0.8546, 0.2465, 0.915, 0.2538, 0.915, 0.2604, 0.8546, 0.2604, 0.8546, 0.2538, 0.9156, 0.2605, 0.9156, 0.2544, 0.964, 0.2544, 0.964, 0.2605, 0.9196, 0.05706, 0.9193, 0.05138, 0.9677, 0.05138, 0.9676, 0.05734, 0.9678, 0.07793, 0.9678, 0.08401, 0.9197, 0.08401, 0.9197, 0.07793, 0.9149, 0.2162, 0.8545, 0.2162, 0.8546, 0.2096, 0.9149, 0.2096, 0.9149, 0.2088, 0.8545, 0.2088, 0.8546, 0.2022, 0.9149, 0.2022, 0.7997, 0.1611, 0.7998, 0.1635, 0.7393, 0.162, 0.7392, 0.1597, 0.7997, 0.1479, 0.7998, 0.1502, 0.7393, 0.1488, 0.7392, 0.1465, 0.9151, 0.12, 0.915, 0.1224, 0.8546, 0.1238, 0.8546, 0.1215, 0.9151, 0.1266, 0.915, 0.129, 0.8546, 0.1304, 0.8546, 0.1281, 0.9647, 0.2083, 0.9647, 0.2023, 0.9708, 0.2023, 0.9708, 0.2083, 0.9784, 0.1055, 0.9784, 0.1115, 0.9301, 0.1112, 0.9304, 0.1055, 0.9173, 0.3277, 0.9107, 0.3277, 0.9107, 0.3253, 0.9173, 0.3253, 0.9667, 0.2706, 0.9601, 0.2706, 0.9601, 0.2682, 0.9667, 0.2682, 0.7997, 0.1479, 0.8492, 0.1501, 0.8493, 0.1524, 0.7998, 0.1502, 0.7997, 0.1611, 0.8492, 0.1633, 0.8493, 0.1656, 0.7998, 0.1635, 0.8545, 0.2088, 0.8051, 0.2089, 0.8052, 0.2023, 0.8546, 0.2022, 0.8546, 0.1304, 0.805, 0.1326, 0.8051, 0.1302, 0.8546, 0.1281, 0.8545, 0.2162, 0.8051, 0.2163, 0.8052, 0.2097, 0.8546, 0.2096, 0.8546, 0.2604, 0.8051, 0.2605, 0.8051, 0.2539, 0.8546, 0.2538, 0.8546, 0.1238, 0.805, 0.126, 0.8051, 0.1236, 0.8546, 0.1215, 0.8546, 0.2531, 0.8051, 0.2531, 0.8051, 0.2465, 0.8546, 0.2465, 0.964, 0.2464, 0.964, 0.2525, 0.9156, 0.2525, 0.9156, 0.2464, 0.9196, 0.0637, 0.9193, 0.05802, 0.9677, 0.05802, 0.9676, 0.06398, 0.919, 0.09752, 0.919, 0.09144, 0.967, 0.09144, 0.967, 0.09752, 0.9646, 0.2229, 0.9646, 0.2169, 0.9707, 0.2169, 0.9707, 0.2229, 0.9306, 0.3813, 0.9306, 0.3754, 0.9789, 0.3754, 0.9787, 0.3811, 0.964, 0.2169, 0.964, 0.223, 0.9156, 0.223, 0.9156, 0.2169, 0.9491, 0.1719, 0.9434, 0.1722, 0.9431, 0.1239, 0.9491, 0.1239, 0.9673, 0.09875, 0.9673, 0.1048, 0.9193, 0.1048, 0.9193, 0.09875, 0.9646, 0.2591, 0.9646, 0.2532, 0.9707, 0.2532, 0.9707, 0.2591, 0.9319, 0.3475, 0.9318, 0.3415, 0.9801, 0.3415, 0.9799, 0.3472, 0.8492, 0.1501, 0.9151, 0.1465, 0.9151, 0.1488, 0.8493, 0.1524, 0.8492, 0.1633, 0.9151, 0.1597, 0.9151, 0.162, 0.8493, 0.1656, 0.8051, 0.2163, 0.7392, 0.2162, 0.7392, 0.2096, 0.8052, 0.2097, 0.8051, 0.2531, 0.7392, 0.253, 0.7392, 0.2464, 0.8051, 0.2465, 0.805, 0.1326, 0.7392, 0.129, 0.7393, 0.1266, 0.8051, 0.1302, 0.805, 0.126, 0.7392, 0.1224, 0.7393, 0.12, 0.8051, 0.1236, 0.8051, 0.2089, 0.7392, 0.2088, 0.7392, 0.2022, 0.8052, 0.2023, 0.8051, 0.2605, 0.7392, 0.2604, 0.7392, 0.2538, 0.8051, 0.2539, 0.964, 0.2249, 0.964, 0.231, 0.9156, 0.231, 0.9157, 0.2249, 0.9195, 0.0492, 0.9193, 0.04476, 0.9677, 0.04476, 0.9675, 0.05071, 0.9684, 0.2735, 0.9684, 0.2796, 0.9204, 0.2796, 0.9204, 0.2735, 0.9684, 0.1243, 0.9684, 0.1303, 0.9623, 0.1303, 0.9623, 0.1243, 0.9435, 0.3737, 0.9433, 0.3677, 0.9917, 0.3677, 0.9915, 0.3722, 0.8703, 0.1048, 0.8703, 0.09849, 0.9186, 0.09849, 0.9186, 0.1046, 0.9414, 0.4013, 0.9413, 0.3965, 0.9896, 0.3965, 0.9895, 0.4025, 0.9292, 0.1722, 0.9228, 0.1722, 0.9231, 0.1242, 0.9291, 0.1242, 0.9635, 0.2966, 0.9635, 0.2907, 0.9696, 0.2907, 0.9696, 0.2966, 0.9414, 0.388, 0.9413, 0.382, 0.9896, 0.382, 0.9895, 0.3868, 0.9426, 0.3618, 0.9426, 0.3737, 0.9133, 0.3737, 0.9133, 0.3618, 0.968, 0.1844, 0.9746, 0.1844, 0.9746, 0.1867, 0.968, 0.1867, 0.9677, 0.09219, 0.9743, 0.09219, 0.9743, 0.09452, 0.9677, 0.09452, 0.9723, 0.1974, 0.9723, 0.1997, 0.9657, 0.1997, 0.9657, 0.1974, 0.9659, 0.4134, 0.9659, 0.4111, 0.9726, 0.4111, 0.9726, 0.4134, 0.8703, 0.1055, 0.9294, 0.1055, 0.9294, 0.1121, 0.8703, 0.1121, 0.9002, 0.2682, 0.9594, 0.2682, 0.9594, 0.2706, 0.9003, 0.2706, 0.9406, 0.4038, 0.9406, 0.4104, 0.8816, 0.4104, 0.8815, 0.4038, 0.9238, 0.2996, 0.9829, 0.2996, 0.9829, 0.302, 0.9237, 0.302, 0.872, 0.3415, 0.9311, 0.3415, 0.9311, 0.3481, 0.872, 0.3481, 0.9173, 0.4226, 0.9172, 0.4203, 0.9764, 0.4203, 0.9764, 0.4226, 0.8816, 0.4031, 0.8815, 0.3965, 0.9406, 0.3965, 0.9406, 0.4031, 0.9785, 0.03875, 0.9785, 0.04108, 0.9194, 0.04108, 0.9193, 0.03875, 0.9295, 0.2676, 0.9295, 0.2612, 0.9482, 0.2612, 0.9482, 0.2676, 0.9498, 0.1303, 0.9498, 0.1239, 0.9616, 0.1239, 0.9616, 0.1303, 0.8552, 0.3086, 0.8552, 0.2968, 0.8845, 0.2968, 0.8845, 0.3086, 0.9663, 0.1523, 0.9663, 0.15, 0.9729, 0.15, 0.9729, 0.1523, 0.9663, 0.1459, 0.9663, 0.1436, 0.9729, 0.1436, 0.9729, 0.1459, 0.9738, 0.3359, 0.9671, 0.3359, 0.9671, 0.3336, 0.9738, 0.3336, 0.9671, 0.3366, 0.9738, 0.3366, 0.9738, 0.3389, 0.9671, 0.3389, 0.4991, 0.4373, 0.5341, 0.4404, 0.5341, 0.5316, 0.4981, 0.5319, 0.09261, 0.5063, 0.02241, 0.4172, 0.1584, 0.4087, 0.1606, 0.5301, 0.7275, 0.042, 0.7275, 0.02453, 0.7892, 0.02472, 0.7894, 0.04166, 0.1076, 0.7081, 0.5748, 0.7091, 0.5991, 0.6519, 0.1075, 0.6508, 0.6582, 0.9688, 0.6581, 0.9095, 0.2661, 0.9105, 0.2498, 0.9742, 0.3684, 0.7971, 0.2661, 0.9105, 0.6581, 0.9095, 0.6582, 0.8064, 0.1076, 0.5514, 0.1075, 0.6508, 0.5991, 0.6519, 0.6356, 0.5607, 0.7575, 0.1966, 0.7559, 0.1991, 0.7459, 0.1961, 0.748, 0.193, 0.2522, 0.8842, 0.3544, 0.7708, 0.2556, 0.7678, 0.1263, 0.8842, 0.9262, 0.9044, 0.9262, 0.805, 0.6986, 0.8018, 0.6985, 0.9049, 0.4198, 0.3437, 0.4784, 0.2998, 0.4784, 0.4136, 0.4089, 0.4369, 0.595, 0.3767, 0.5489, 0.3728, 0.5488, 0.2998, 0.595, 0.3145, 0.7469, 0.6314, 0.6641, 0.5437, 0.6276, 0.6349, 0.7378, 0.2648, 0.7267, 0.4085, 0.6983, 0.4226, 0.7038, 0.265, 0.7317, 0.124, 0.7385, 0.2029, 0.7052, 0.2031, 0.7002, 0.1257, 0.6837, 0.06403, 0.7185, 0.09707, 0.7317, 0.124, 0.7002, 0.1257, 0.7385, 0.2029, 0.7378, 0.2648, 0.7038, 0.265, 0.7052, 0.2031, 0.7392, 0.2612, 0.7751, 0.2612, 0.7752, 0.2723, 0.7393, 0.2722, 0.7628, 0.6971, 0.7469, 0.6314, 0.6276, 0.6349, 0.6033, 0.6922, 0.8884, 0.7676, 0.8881, 0.6897, 0.9243, 0.6896, 0.9231, 0.755, 0.9263, 0.9617, 0.9262, 0.9044, 0.6985, 0.9049, 0.6986, 0.9641, 0.9399, 0.4361, 0.9405, 0.4409, 0.8133, 0.446, 0.8131, 0.4411, 0.7513, 0.4436, 0.7513, 0.4485, 0.64, 0.4409, 0.641, 0.4361, 0.2359, 0.9478, 0.2522, 0.8842, 0.1263, 0.8842, 0.1021, 0.9503, 0.6173, 0.0436, 0.6174, 0.02453, 0.7275, 0.02453, 0.7275, 0.042, 0.1021, 0.9503, 0.09272, 0.9865, 0.2265, 0.984, 0.2359, 0.9478, 0.9231, 0.2988, 0.9201, 0.3086, 0.8852, 0.3086, 0.8881, 0.2988, 0.8642, 0.3284, 0.8644, 0.3186, 0.91, 0.3186, 0.9099, 0.3284, 0.6033, 0.6922, 0.6139, 0.7326, 0.7734, 0.7375, 0.7628, 0.6971, 0.9662, 0.1801, 0.9551, 0.1801, 0.9551, 0.1753, 0.9662, 0.1753, 0.9706, 0.3247, 0.9607, 0.3247, 0.9607, 0.3199, 0.9706, 0.3199, 0.8131, 0.4411, 0.8133, 0.446, 0.7513, 0.4485, 0.7513, 0.4436, 0.7989, 0.3036, 0.7994, 0.3086, 0.7392, 0.2953, 0.7421, 0.2911, 0.32, 0.1529, 0.2706, 0.02248, 0.3911, 0.01887, 0.7392, 0.3466, 0.7423, 0.3291, 0.8053, 0.3291, 0.8053, 0.3481, 0.3911, 0.01887, 0.6062, 0.03436, 0.6062, 0.1529, 0.32, 0.1529, 0.32, 0.1529, 0.02241, 0.1529, 0.02241, 0.03026, 0.2706, 0.02248, 0.4981, 0.5319, 0.4788, 0.5321, 0.4798, 0.4375, 0.4991, 0.4373, 0.7459, 0.1961, 0.7392, 0.1941, 0.7415, 0.1912, 0.748, 0.193, 0.8336, 0.2911, 0.8358, 0.2955, 0.7994, 0.3086, 0.7989, 0.3036, 0.7785, 0.1991, 0.7768, 0.2015, 0.7559, 0.1991, 0.7575, 0.1966, 0.1858, 0.4163, 0.2951, 0.4626, 0.2663, 0.5326, 0.1858, 0.5453, 0.8336, 0.3667, 0.8342, 0.3618, 0.874, 0.3789, 0.8695, 0.3814, 0.8695, 0.3814, 0.874, 0.3789, 0.8809, 0.4221, 0.876, 0.4226, 0.8884, 0.7676, 0.8668, 0.7674, 0.8665, 0.6895, 0.8881, 0.6897, 0.8398, 0.2961, 0.8365, 0.2852, 0.8778, 0.2852, 0.8811, 0.2961, 0.8263, 0.1875, 0.8221, 0.1904, 0.7768, 0.2015, 0.7785, 0.1991, 0.748, 0.193, 0.7415, 0.1912, 0.7447, 0.1875, 0.7509, 0.1892, 0.8014, 0.3284, 0.8014, 0.3093, 0.8622, 0.3093, 0.8636, 0.3284, 0.7894, 0.04166, 0.7892, 0.02472, 0.9162, 0.02513, 0.9162, 0.04254, 0.8365, 0.3086, 0.8365, 0.2968, 0.8552, 0.2968, 0.8552, 0.3086, 0.9002, 0.2676, 0.9002, 0.2612, 0.9295, 0.2612, 0.9295, 0.2676, 0.9183, 0.09782, 0.889, 0.09782, 0.889, 0.09144, 0.9183, 0.09144])
me_cube_002.materials.append(mat_barco2)
me_cube_002.use_remesh_preserve_volume = False
me_cube_002.use_remesh_preserve_attributes = False
me_cube_002.use_mirror_vertex_groups = False
me_cube_002.update()
me_cube = bpy.data.meshes.new('Cube')
me_cube.from_pydata([(0.08397, -1.966, 0.405), (0.08397, -1.966, 0.8328), (0.08397, -1.883, 0.405), (0.08397, -1.883, 0.8328), (0.8774, -1.966, 0.7819), (0.8774, -1.966, 0.6909), (0.8774, -1.966, 0.6092), (0.8774, -1.966, 0.5181), (0.8741, -1.883, 0.1868), (0.8741, -1.966, 0.8328), (0.8741, -1.966, 0.2607), (0.7901, -1.883, 0.8328), (0.7901, -1.883, 0.1613), (0.7901, -1.966, 0.8328), (0.7901, -1.966, 0.1613), (0.8774, -1.998, 0.7819), (0.8774, -1.998, 0.6909), (0.8774, -1.998, 0.6092), (0.8774, -1.998, 0.5181), (0.8741, -1.883, 0.8328), (0.871, -1.961, 0.7819), (0.9218, -1.13, 0.7819), (0.871, -1.961, 0.6909), (0.9218, -1.13, 0.6909), (0.871, -1.961, 0.6092), (0.9218, -1.13, 0.6092), (0.871, -1.961, 0.5181), (0.9218, -1.13, 0.5181), (0.8394, -1.087, 0.1712), (0.9218, -1.087, 0.8328), (0.9119, -1.087, 0.1667), (0.8394, -1.171, 0.8328), (0.8394, -1.171, 0.1712), (0.9218, -1.171, 0.8328), (0.9119, -1.171, 0.1667), (0.9032, -1.961, 0.7819), (0.9539, -1.13, 0.7819), (0.9032, -1.961, 0.6909), (0.9539, -1.13, 0.6909), (0.9032, -1.961, 0.6092), (0.9539, -1.13, 0.6092), (0.9032, -1.961, 0.5181), (0.9539, -1.13, 0.5181), (0.8394, -1.087, 0.8328), (0.9762, -0.4494, 0.7819), (0.9762, -0.4494, 0.6909), (0.9762, -0.4494, 0.6092), (0.9762, -0.4494, 0.5181), (1.008, -0.4494, 0.7819), (1.008, -0.4494, 0.6909), (1.008, -0.4494, 0.6092), (1.008, -0.4494, 0.5181), (0.8939, -0.4063, 0.1712), (0.9762, -0.4063, 0.8328), (0.9664, -0.4063, 0.1667), (0.8939, -0.4902, 0.8328), (0.8939, -0.4902, 0.1712), (0.9762, -0.4902, 0.8328), (0.9664, -0.4902, 0.1667), (0.8939, -0.4063, 0.8328), (0.8773, 0.4969, 0.1712), (0.9596, 0.4969, 0.8328), (0.9498, 0.4969, 0.1667), (0.8773, 0.4129, 0.8328), (0.8773, 0.4129, 0.1712), (0.9596, 0.4129, 0.8328), (0.9498, 0.4129, 0.1667), (0.8773, 0.4969, 0.8328), (0.9596, 0.4585, 0.7819), (0.9596, 0.4585, 0.6909), (0.9596, 0.4585, 0.6092), (0.9596, 0.4585, 0.5181), (0.9917, 0.4585, 0.7819), (0.9917, 0.4585, 0.6909), (0.9917, 0.4585, 0.6092), (0.9917, 0.4585, 0.5181), (0.8607, 1.386, 0.1712), (0.9429, 1.391, 0.8328), (0.9331, 1.391, 0.1667), (0.8653, 1.303, 0.8328), (0.8653, 1.303, 0.1712), (0.9476, 1.307, 0.8328), (0.9377, 1.307, 0.1667), (0.8607, 1.386, 0.8328), (0.9452, 1.35, 0.7819), (0.9452, 1.35, 0.6909), (0.9452, 1.35, 0.6092), (0.9452, 1.35, 0.5181), (0.9773, 1.352, 0.7819), (0.9773, 1.352, 0.6909), (0.9773, 1.352, 0.6092), (0.9773, 1.352, 0.5181), (0.8287, 2.177, 0.1712), (0.911, 2.175, 0.8328), (0.9012, 2.179, 0.1667), (0.8307, 2.089, 0.8328), (0.8307, 2.089, 0.1712), (0.913, 2.091, 0.8328), (0.9032, 2.091, 0.1667), (0.8287, 2.173, 0.8328), (0.9139, 2.164, 0.7819), (0.9139, 2.164, 0.6909), (0.9139, 2.164, 0.6092), (0.9139, 2.164, 0.5181), (0.946, 2.165, 0.7819), (0.946, 2.165, 0.6909), (0.946, 2.165, 0.6092), (0.946, 2.165, 0.5181), (0.8979, 2.205, 0.5181), (0.8979, 2.205, 0.6092), (0.8979, 2.205, 0.6909), (0.8979, 2.205, 0.7819), (0.08177, 2.179, 0.1712), (0.08177, 2.179, 0.8328), (0.08177, 2.091, 0.1712), (0.08177, 2.091, 0.8328), (0.8979, 2.173, 0.5181), (0.8979, 2.173, 0.6092), (0.8979, 2.173, 0.6909), (0.8979, 2.173, 0.7819), (0.9098, 2.179, 0.4131), (0.6882, -2.417, 0.4486), (0.8203, 2.748, 0.4339), (0.9564, 0.4325, 0.4063), (0.9798, -0.4195, 0.4137), (0.05997, -2.914, 0.4622), (0.3262, 2.952, 0.434), (0.8562, -1.937, 0.4354), (0.0, 2.179, 0.1712), (0.0, -1.952, 0.4358), (0.674, 2.414, -0.1354), (0.5602, -1.878, -0.2308), (0.8267, 0.4339, -0.1777), (0.8373, -0.4198, -0.1911), (0.07966, -2.333, -0.2389), (0.2812, 2.606, -0.2264), (0.7423, -1.507, -0.2244), (0.358, 0.4339, -0.3469), (0.3073, -1.485, -0.3309), (0.3764, -0.4198, -0.3469), (0.9146, -1.89, 0.1966), (1.008, 0.4339, 0.191), (0.7227, -2.363, 0.2017), (1.021, -0.4198, 0.191), (0.9355, 2.277, 0.1994), (0.07967, -3.046, 0.6881), (0.07966, -2.842, 0.2088), (0.7942, 2.724, 0.191), (0.3332, 2.952, 0.1804), (0.7463, -2.454, 0.4496), (0.9766, 2.186, 0.4137), (0.8826, 2.783, 0.4358), (1.023, 0.4339, 0.4063), (1.047, -0.4198, 0.4137), (0.07966, -2.981, 0.4641), (0.3333, 3.019, 0.4358), (0.9219, -1.952, 0.4358), (0.0, -1.937, 0.1712), (0.0, 0.08125, 0.1712), (0.8382, -1.937, 0.1712), (0.9477, -0.4203, 0.1712), (0.9222, 0.429, 0.1712), (0.8671, 2.179, 0.1712), (0.7463, -2.489, 0.5858), (0.07967, -3.016, 0.6002), (0.9219, -1.987, 0.572), (0.6882, -2.452, 0.5848), (0.05997, -2.949, 0.5984), (0.8562, -1.972, 0.5716), (0.0, 2.179, 0.434), (0.9754, 2.225, 0.566), (0.8814, 2.823, 0.5882), (0.3321, 3.058, 0.5882), (0.9086, 2.219, 0.5655), (0.8191, 2.788, 0.5863), (0.325, 2.992, 0.5864), (0.07966, -3.021, 0.4629), (0.07966, -2.399, -0.2143), (0.07966, -2.883, 0.2076), (0.07967, -3.067, 0.5991), (0.05997, -2.98, 0.6815), (0.07967, -3.097, 0.6906), (-0.08397, -1.966, 0.405), (-0.08397, -1.966, 0.8328), (-0.08397, -1.883, 0.405), (-0.08397, -1.883, 0.8328), (-0.8774, -1.966, 0.7819), (-0.8774, -1.966, 0.6909), (-0.8774, -1.966, 0.6092), (-0.8774, -1.966, 0.5181), (-0.8741, -1.883, 0.1756), (-0.8741, -1.966, 0.8328), (-0.8741, -1.966, 0.2088), (-0.7901, -1.883, 0.8328), (-0.7901, -1.883, 0.1533), (-0.7901, -1.966, 0.8328), (-0.7901, -1.966, 0.1533), (-0.8774, -1.998, 0.7819), (-0.8774, -1.998, 0.6909), (-0.8774, -1.998, 0.6092), (-0.8774, -1.998, 0.5181), (-0.8741, -1.883, 0.8328), (-0.871, -1.961, 0.7819), (-0.9218, -1.13, 0.7819), (-0.871, -1.961, 0.6909), (-0.9218, -1.13, 0.6909), (-0.871, -1.961, 0.6092), (-0.9218, -1.13, 0.6092), (-0.871, -1.961, 0.5181), (-0.9218, -1.13, 0.5181), (-0.8394, -1.087, 0.1712), (-0.9218, -1.087, 0.8328), (-0.9179, -1.087, 0.1674), (-0.8394, -1.171, 0.8328), (-0.8394, -1.171, 0.1712), (-0.9218, -1.171, 0.8328), (-0.9179, -1.171, 0.1674), (-0.9032, -1.961, 0.7819), (-0.9539, -1.13, 0.7819), (-0.9032, -1.961, 0.6909), (-0.9539, -1.13, 0.6909), (-0.9032, -1.961, 0.6092), (-0.9539, -1.13, 0.6092), (-0.9032, -1.961, 0.5181), (-0.9539, -1.13, 0.5181), (-0.8394, -1.087, 0.8328), (-0.9762, -0.4494, 0.7819), (-0.9762, -0.4494, 0.6909), (-0.9762, -0.4494, 0.6092), (-0.9762, -0.4494, 0.5181), (-1.008, -0.4494, 0.7819), (-1.008, -0.4494, 0.6909), (-1.008, -0.4494, 0.6092), (-1.008, -0.4494, 0.5181), (-0.8939, -0.4063, 0.1712), (-0.9762, -0.4063, 0.8328), (-0.9723, -0.4063, 0.1674), (-0.8939, -0.4902, 0.8328), (-0.8939, -0.4902, 0.1712), (-0.9762, -0.4902, 0.8328), (-0.9723, -0.4902, 0.1674), (-0.8939, -0.4063, 0.8328), (-0.8773, 0.4969, 0.1712), (-0.9596, 0.4969, 0.8328), (-0.9557, 0.4969, 0.1674), (-0.8773, 0.4129, 0.8328), (-0.8773, 0.4129, 0.1712), (-0.9596, 0.4129, 0.8328), (-0.9557, 0.4129, 0.1674), (-0.8773, 0.4969, 0.8328), (-0.9596, 0.4585, 0.7819), (-0.9596, 0.4585, 0.6909), (-0.9596, 0.4585, 0.6092), (-0.9596, 0.4585, 0.5181), (-0.9917, 0.4585, 0.7819), (-0.9917, 0.4585, 0.6909), (-0.9917, 0.4585, 0.6092), (-0.9917, 0.4585, 0.5181), (-0.8607, 1.386, 0.1712), (-0.9429, 1.391, 0.8328), (-0.9219, 1.391, 0.1674), (-0.8653, 1.303, 0.8328), (-0.8653, 1.303, 0.1712), (-0.9476, 1.307, 0.8328), (-0.9266, 1.307, 0.1674), (-0.8607, 1.386, 0.8328), (-0.9452, 1.35, 0.7819), (-0.9452, 1.35, 0.6909), (-0.9452, 1.35, 0.6092), (-0.9452, 1.35, 0.5181), (-0.9773, 1.352, 0.7819), (-0.9773, 1.352, 0.6909), (-0.9773, 1.352, 0.6092), (-0.9773, 1.352, 0.5181), (-0.8287, 2.177, 0.1712), (-0.911, 2.175, 0.8328), (-0.8945, 2.179, 0.1674), (-0.8307, 2.089, 0.8328), (-0.8307, 2.089, 0.1712), (-0.913, 2.091, 0.8328), (-0.8965, 2.091, 0.1674), (-0.8287, 2.173, 0.8328), (-0.9139, 2.164, 0.7819), (-0.9139, 2.164, 0.6909), (-0.9139, 2.164, 0.6092), (-0.9139, 2.164, 0.5181), (-0.946, 2.165, 0.7819), (-0.946, 2.165, 0.6909), (-0.946, 2.165, 0.6092), (-0.946, 2.165, 0.5181), (-0.8979, 2.205, 0.5181), (-0.8979, 2.205, 0.6092), (-0.8979, 2.205, 0.6909), (-0.8979, 2.205, 0.7819), (-0.08177, 2.179, 0.1712), (-0.08177, 2.179, 0.8328), (-0.08177, 2.091, 0.1712), (-0.08177, 2.091, 0.8328), (-0.8979, 2.173, 0.5181), (-0.8979, 2.173, 0.6092), (-0.8979, 2.173, 0.6909), (-0.8979, 2.173, 0.7819), (-0.9098, 2.179, 0.4131), (-0.6882, -2.417, 0.4486), (-0.8203, 2.748, 0.4339), (-0.9564, 0.4325, 0.4063), (-0.9798, -0.4195, 0.4137), (-0.05997, -2.98, 0.6815), (-0.05997, -2.914, 0.4622), (-0.3262, 2.952, 0.434), (-0.3333, 3.019, 0.4358), (-0.8562, -1.937, 0.4354), (-0.674, 2.414, -0.1354), (-0.5602, -1.878, -0.2308), (-0.8267, 0.4339, -0.1777), (-0.8373, -0.4198, -0.1911), (-0.07966, -2.333, -0.2389), (-0.2812, 2.606, -0.2264), (-0.7423, -1.507, -0.2244), (-0.358, 0.4339, -0.3469), (-0.3764, -0.4198, -0.3469), (-0.3073, -1.485, -0.3309), (-0.9146, -1.89, 0.1966), (-1.006, 0.4339, 0.191), (-0.7227, -2.363, 0.2017), (-1.031, -0.4198, 0.191), (-0.943, 2.277, 0.1994), (-0.07967, -3.046, 0.6881), (-0.07966, -2.842, 0.2088), (-0.7942, 2.724, 0.191), (-0.3332, 2.952, 0.1804), (-0.7463, -2.454, 0.4496), (-0.9766, 2.186, 0.4137), (-0.8826, 2.783, 0.4358), (-1.023, 0.4339, 0.4063), (-1.047, -0.4198, 0.4137), (-0.07966, -2.981, 0.4641), (-0.9219, -1.952, 0.4358), (-0.8382, -1.937, 0.1712), (-0.9477, -0.4203, 0.1712), (-0.9222, 0.429, 0.1712), (-0.8671, 2.179, 0.1712), (-0.7463, -2.489, 0.5858), (-0.07967, -3.016, 0.6002), (-0.9219, -1.987, 0.572), (-0.6882, -2.452, 0.5848), (-0.05997, -2.949, 0.5984), (-0.8562, -1.972, 0.5716), (-0.9754, 2.225, 0.566), (-0.8814, 2.823, 0.5882), (-0.3321, 3.058, 0.5882), (-0.9086, 2.219, 0.5655), (-0.8191, 2.788, 0.5863), (-0.325, 2.992, 0.5864), (-0.07966, -3.021, 0.4629), (-0.07966, -2.399, -0.2143), (-0.07966, -2.883, 0.2076), (-0.07967, -3.067, 0.5991), (-0.07967, -3.097, 0.6906), (0.08177, 2.179, 0.4287), (0.08177, 2.091, 0.4287), (-0.08177, 2.179, 0.4287), (-0.08177, 2.091, 0.4287)], [], [(184, 185, 3, 2), (2, 3, 1, 0), (0, 1, 183, 182), (3, 185, 183, 1), (17, 199, 200, 18), (10, 9, 13, 14), (8, 19, 9, 10), (12, 11, 19, 8), (188, 199, 17, 6), (7, 6, 17, 18), (18, 200, 189, 7), (7, 189, 188, 6), (5, 4, 15, 16), (19, 11, 13, 9), (11, 12, 14, 13), (24, 25, 27, 26), (20, 21, 23, 22), (30, 29, 33, 34), (28, 43, 29, 30), (32, 31, 43, 28), (39, 41, 42, 40), (35, 37, 38, 36), (25, 24, 39, 40), (21, 20, 35, 36), (26, 27, 42, 41), (22, 23, 38, 37), (43, 31, 33, 29), (31, 32, 34, 33), (26, 41, 39, 24), (22, 37, 35, 20), (21, 36, 48, 44), (25, 40, 50, 46), (36, 38, 49, 48), (38, 23, 45, 49), (40, 42, 51, 50), (23, 21, 44, 45), (42, 27, 47, 51), (27, 25, 46, 47), (54, 53, 57, 58), (52, 59, 53, 54), (56, 55, 59, 52), (59, 55, 57, 53), (55, 56, 58, 57), (62, 61, 65, 66), (60, 67, 61, 62), (64, 63, 67, 60), (67, 63, 65, 61), (63, 64, 66, 65), (44, 48, 72, 68), (46, 50, 74, 70), (50, 51, 75, 74), (47, 46, 70, 71), (49, 45, 69, 73), (51, 47, 71, 75), (48, 49, 73, 72), (45, 44, 68, 69), (78, 77, 81, 82), (76, 83, 77, 78), (80, 79, 83, 76), (83, 79, 81, 77), (79, 80, 82, 81), (94, 93, 97, 98), (92, 99, 93, 94), (96, 95, 99, 92), (99, 95, 97, 93), (95, 96, 98, 97), (299, 298, 116, 117), (111, 293, 301, 119), (298, 290, 108, 116), (87, 91, 90, 86), (85, 89, 88, 84), (69, 68, 72, 73), (71, 70, 74, 75), (85, 84, 100, 101), (84, 88, 104, 100), (89, 105, 104, 88), (89, 85, 101, 105), (87, 86, 102, 103), (90, 106, 102, 86), (91, 107, 106, 90), (87, 103, 107, 91), (360, 114, 112, 359), (301, 300, 118, 119), (109, 291, 299, 117), (293, 111, 110, 292), (291, 109, 108, 290), (300, 292, 110, 118), (101, 100, 104, 105), (103, 102, 106, 107), (118, 110, 111, 119), (116, 108, 109, 117), (149, 154, 146, 142), (121, 127, 129, 125), (308, 125, 129), (124, 123, 161, 160), (152, 141, 144, 150), (153, 156, 140, 143), (178, 356, 355, 177), (136, 133, 143, 140), (132, 130, 144, 141), (154, 164, 179, 176), (140, 142, 131, 136), (141, 143, 133, 132), (134, 131, 142, 146), (130, 135, 148, 147), (147, 144, 130), (132, 137, 135, 130), (136, 138, 139, 133), (137, 139, 320, 319), (134, 138, 136, 131), (316, 321, 138, 134), (310, 155, 148, 330), (133, 139, 137, 132), (122, 174, 175, 126), (151, 150, 144, 147), (151, 147, 148, 155), (152, 153, 143, 141), (316, 134, 177, 355), (135, 137, 319, 317), (120, 123, 152, 150), (139, 138, 321, 320), (124, 127, 156, 153), (156, 149, 142, 140), (127, 124, 160, 159), (149, 156, 165, 163), (127, 121, 166, 168), (121, 125, 167, 166), (150, 151, 171, 170), (120, 150, 170, 173), (156, 127, 168, 165), (123, 124, 153, 152), (166, 167, 164, 163), (158, 160, 161), (120, 169, 128, 162), (160, 158, 157, 159), (158, 161, 162, 128), (154, 149, 163, 164), (179, 164, 145, 181), (168, 166, 163, 165), (146, 154, 176, 178), (125, 308, 346, 167), (169, 120, 122, 126), (126, 309, 169), (175, 174, 171, 172), (174, 173, 170, 171), (151, 155, 172, 171), (353, 175, 172, 350), (309, 126, 175, 353), (155, 310, 350, 172), (122, 120, 173, 174), (134, 146, 178, 177), (176, 354, 356, 178), (354, 176, 179, 357), (357, 179, 181, 358), (180, 307, 327, 145), (145, 327, 358, 181), (164, 167, 180, 145), (167, 346, 307, 180), (129, 127, 159, 157), (123, 120, 162, 161), (330, 148, 135, 317), (184, 182, 183, 185), (4, 5, 187, 186), (192, 196, 195, 191), (190, 192, 191, 201), (194, 190, 201, 193), (15, 197, 198, 16), (189, 200, 199, 188), (186, 197, 15, 4), (5, 16, 198, 187), (187, 198, 197, 186), (201, 191, 195, 193), (193, 195, 196, 194), (206, 208, 209, 207), (202, 204, 205, 203), (212, 216, 215, 211), (210, 212, 211, 225), (214, 210, 225, 213), (221, 222, 224, 223), (217, 218, 220, 219), (207, 222, 221, 206), (203, 218, 217, 202), (208, 223, 224, 209), (204, 219, 220, 205), (225, 211, 215, 213), (213, 215, 216, 214), (208, 206, 221, 223), (204, 202, 217, 219), (203, 226, 230, 218), (207, 228, 232, 222), (218, 230, 231, 220), (220, 231, 227, 205), (222, 232, 233, 224), (205, 227, 226, 203), (224, 233, 229, 209), (209, 229, 228, 207), (236, 240, 239, 235), (234, 236, 235, 241), (238, 234, 241, 237), (241, 235, 239, 237), (237, 239, 240, 238), (244, 248, 247, 243), (242, 244, 243, 249), (246, 242, 249, 245), (249, 243, 247, 245), (245, 247, 248, 246), (226, 250, 254, 230), (228, 252, 256, 232), (232, 256, 257, 233), (229, 253, 252, 228), (231, 255, 251, 227), (233, 257, 253, 229), (230, 254, 255, 231), (227, 251, 250, 226), (260, 264, 263, 259), (258, 260, 259, 265), (262, 258, 265, 261), (265, 259, 263, 261), (261, 263, 264, 262), (276, 280, 279, 275), (274, 276, 275, 281), (278, 274, 281, 277), (281, 275, 279, 277), (277, 279, 280, 278), (359, 361, 295, 113), (269, 268, 272, 273), (267, 266, 270, 271), (251, 255, 254, 250), (253, 257, 256, 252), (267, 283, 282, 266), (266, 282, 286, 270), (271, 270, 286, 287), (271, 287, 283, 267), (269, 285, 284, 268), (272, 268, 284, 288), (273, 272, 288, 289), (269, 273, 289, 285), (362, 361, 294, 296), (115, 113, 295, 297), (362, 360, 115, 297), (283, 287, 286, 282), (285, 289, 288, 284), (300, 301, 293, 292), (298, 299, 291, 290), (331, 324, 328, 336), (303, 308, 129, 311), (306, 339, 340, 305), (334, 332, 326, 323), (335, 325, 322, 337), (318, 322, 325, 315), (314, 323, 326, 312), (336, 354, 357, 343), (322, 318, 313, 324), (323, 314, 315, 325), (316, 328, 324, 313), (312, 329, 330, 317), (329, 312, 326), (314, 312, 317, 319), (318, 315, 320, 321), (316, 313, 318, 321), (315, 314, 319, 320), (304, 309, 353, 352), (333, 329, 326, 332), (333, 310, 330, 329), (334, 323, 325, 335), (302, 332, 334, 305), (306, 335, 337, 311), (337, 322, 324, 331), (311, 338, 339, 306), (331, 342, 344, 337), (311, 347, 345, 303), (303, 345, 346, 308), (332, 348, 349, 333), (302, 351, 348, 332), (337, 344, 347, 311), (305, 334, 335, 306), (345, 342, 343, 346), (158, 340, 339), (302, 341, 128, 169), (339, 338, 157, 158), (158, 128, 341, 340), (336, 343, 342, 331), (357, 358, 327, 343), (347, 344, 342, 345), (328, 356, 354, 336), (169, 309, 304, 302), (353, 350, 349, 352), (352, 349, 348, 351), (333, 349, 350, 310), (304, 352, 351, 302), (316, 355, 356, 328), (343, 327, 307, 346), (129, 157, 338, 311), (305, 340, 341, 302), (296, 114, 360, 362), (297, 295, 361, 362), (115, 360, 359, 113)])
_uv = me_cube.uv_layers.new(name='UVMap.002')
_uv.uv.foreach_set('vector', [0.549, 0.8295, 0.549, 0.8663, 0.5346, 0.8663, 0.5346, 0.8295, 0.5346, 0.8295, 0.5346, 0.8663, 0.5275, 0.8663, 0.5275, 0.8295, 0.5705, 0.8295, 0.5705, 0.8663, 0.5561, 0.8663, 0.5561, 0.8295, 0.5346, 0.8663, 0.549, 0.8663, 0.549, 0.8734, 0.5346, 0.8734, 0.6925, 0.7195, 0.5379, 0.7195, 0.5379, 0.7117, 0.6925, 0.7117, 0.7001, 0.754, 0.7001, 0.8353, 0.6851, 0.8353, 0.6851, 0.754, 0.6549, 0.754, 0.6549, 0.8353, 0.6399, 0.8353, 0.6399, 0.754, 0.67, 0.754, 0.67, 0.8353, 0.6549, 0.8353, 0.6549, 0.754, 0.5379, 0.7011, 0.5379, 0.6984, 0.6925, 0.6984, 0.6925, 0.7011, 0.6925, 0.709, 0.6925, 0.7011, 0.6952, 0.7011, 0.6952, 0.709, 0.6925, 0.7117, 0.5379, 0.7117, 0.5379, 0.709, 0.6925, 0.709, 0.6925, 0.709, 0.5379, 0.709, 0.5379, 0.7011, 0.6925, 0.7011, 0.6925, 0.709, 0.6925, 0.7011, 0.6952, 0.7011, 0.6952, 0.709, 0.6549, 0.8353, 0.67, 0.8353, 0.67, 0.8503, 0.6549, 0.8503, 0.67, 0.8353, 0.67, 0.754, 0.6851, 0.754, 0.6851, 0.8353, 0.5371, 0.7481, 0.6083, 0.7481, 0.6083, 0.7403, 0.5371, 0.7403, 0.5371, 0.7481, 0.6083, 0.7481, 0.6083, 0.7403, 0.5371, 0.7403, 0.6886, 0.8527, 0.6905, 0.9499, 0.6782, 0.9501, 0.6767, 0.853, 0.6548, 0.8533, 0.6539, 0.95, 0.6419, 0.9499, 0.6445, 0.8527, 0.6664, 0.8534, 0.6662, 0.95, 0.6539, 0.95, 0.6548, 0.8533, 0.5371, 0.7297, 0.5371, 0.7375, 0.6083, 0.7375, 0.6083, 0.7297, 0.5371, 0.7297, 0.5371, 0.7375, 0.6083, 0.7375, 0.6083, 0.7297, 0.6083, 0.7481, 0.5371, 0.7481, 0.5371, 0.7508, 0.6083, 0.7508, 0.6083, 0.7481, 0.5371, 0.7481, 0.5371, 0.7508, 0.6083, 0.7508, 0.5371, 0.7403, 0.6083, 0.7403, 0.6083, 0.7375, 0.5371, 0.7375, 0.5371, 0.7403, 0.6083, 0.7403, 0.6083, 0.7375, 0.5371, 0.7375, 0.6539, 0.95, 0.6662, 0.95, 0.6661, 0.9621, 0.6539, 0.9621, 0.6662, 0.95, 0.6664, 0.8534, 0.6767, 0.853, 0.6782, 0.9501, 0.5371, 0.7403, 0.5342, 0.7403, 0.5342, 0.7481, 0.5371, 0.7481, 0.5371, 0.7403, 0.5342, 0.7403, 0.5342, 0.7481, 0.5371, 0.7481, 0.6083, 0.7481, 0.6083, 0.7508, 0.6673, 0.7508, 0.6673, 0.7481, 0.6083, 0.7481, 0.6083, 0.7508, 0.6673, 0.7508, 0.6673, 0.7481, 0.6083, 0.7297, 0.6083, 0.7375, 0.6673, 0.7375, 0.6673, 0.7297, 0.6083, 0.7375, 0.6083, 0.7403, 0.6673, 0.7403, 0.6673, 0.7375, 0.6083, 0.7297, 0.6083, 0.7375, 0.6673, 0.7375, 0.6673, 0.7297, 0.6083, 0.7403, 0.6083, 0.7481, 0.6673, 0.7481, 0.6673, 0.7403, 0.6083, 0.7375, 0.6083, 0.7403, 0.6673, 0.7403, 0.6673, 0.7375, 0.6083, 0.7403, 0.6083, 0.7481, 0.6673, 0.7481, 0.6673, 0.7403, 0.6213, 0.7643, 0.6219, 0.8216, 0.6147, 0.8217, 0.6141, 0.7643, 0.6006, 0.7647, 0.6004, 0.8216, 0.5933, 0.8216, 0.5944, 0.7643, 0.6078, 0.7647, 0.6076, 0.8216, 0.6004, 0.8216, 0.6006, 0.7647, 0.6004, 0.8216, 0.6076, 0.8216, 0.6076, 0.8287, 0.6003, 0.8287, 0.6076, 0.8216, 0.6078, 0.7647, 0.6141, 0.7643, 0.6147, 0.8217, 0.6213, 0.8294, 0.6219, 0.8867, 0.6147, 0.8868, 0.6141, 0.8295, 0.6006, 0.8298, 0.6004, 0.8867, 0.5933, 0.8867, 0.5944, 0.8294, 0.6078, 0.8298, 0.6076, 0.8868, 0.6004, 0.8867, 0.6006, 0.8298, 0.6004, 0.8867, 0.6076, 0.8868, 0.6076, 0.8939, 0.6003, 0.8938, 0.6076, 0.8868, 0.6078, 0.8298, 0.6141, 0.8295, 0.6147, 0.8868, 0.6673, 0.7481, 0.6673, 0.7508, 0.7458, 0.7508, 0.7458, 0.7481, 0.6673, 0.7481, 0.6673, 0.7508, 0.7458, 0.7508, 0.7458, 0.7481, 0.6673, 0.7297, 0.6673, 0.7375, 0.7458, 0.7375, 0.7458, 0.7297, 0.6673, 0.7403, 0.6673, 0.7481, 0.7458, 0.7481, 0.7458, 0.7403, 0.6673, 0.7375, 0.6673, 0.7403, 0.7458, 0.7403, 0.7458, 0.7375, 0.6673, 0.7375, 0.6673, 0.7403, 0.7458, 0.7403, 0.7458, 0.7375, 0.6673, 0.7297, 0.6673, 0.7375, 0.7458, 0.7375, 0.7458, 0.7297, 0.6673, 0.7403, 0.6673, 0.7481, 0.7458, 0.7481, 0.7458, 0.7403, 0.6886, 0.8527, 0.6905, 0.9499, 0.6782, 0.9501, 0.6767, 0.853, 0.6548, 0.8533, 0.6539, 0.95, 0.6419, 0.9499, 0.6445, 0.8527, 0.6664, 0.8534, 0.6662, 0.95, 0.6539, 0.95, 0.6548, 0.8533, 0.6539, 0.95, 0.6662, 0.95, 0.6661, 0.9621, 0.6539, 0.9621, 0.6662, 0.95, 0.6664, 0.8534, 0.6767, 0.853, 0.6782, 0.9501, 0.5559, 0.874, 0.5561, 0.9313, 0.5489, 0.9314, 0.5483, 0.8741, 0.5345, 0.8744, 0.5346, 0.9313, 0.5275, 0.9313, 0.5283, 0.874, 0.5421, 0.8744, 0.5418, 0.9314, 0.5346, 0.9313, 0.5345, 0.8744, 0.5417, 0.9386, 0.5418, 0.9314, 0.5489, 0.9314, 0.5488, 0.9386, 0.5418, 0.9314, 0.5421, 0.8744, 0.5483, 0.8741, 0.5489, 0.9314, 0.5379, 0.7011, 0.5379, 0.709, 0.6925, 0.709, 0.6925, 0.7011, 0.6925, 0.6984, 0.5379, 0.6984, 0.5379, 0.7011, 0.6925, 0.7011, 0.5379, 0.709, 0.5379, 0.7117, 0.6925, 0.7117, 0.6925, 0.709, 0.4977, 0.9362, 0.4977, 0.94, 0.5086, 0.94, 0.5086, 0.9362, 0.5595, 0.928, 0.5568, 0.928, 0.5568, 0.9202, 0.5595, 0.9202, 0.7458, 0.7403, 0.7458, 0.7481, 0.7486, 0.7481, 0.7486, 0.7403, 0.7458, 0.7403, 0.7458, 0.7481, 0.7486, 0.7481, 0.7486, 0.7403, 0.5595, 0.928, 0.5595, 0.9202, 0.6296, 0.9202, 0.6296, 0.928, 0.5595, 0.9202, 0.5596, 0.9175, 0.6296, 0.9175, 0.6296, 0.9202, 0.5596, 0.9308, 0.6296, 0.9308, 0.6296, 0.9386, 0.5596, 0.9386, 0.5596, 0.9308, 0.5595, 0.928, 0.6296, 0.928, 0.6296, 0.9308, 0.4977, 0.9362, 0.5086, 0.9362, 0.5086, 0.8388, 0.4977, 0.8388, 0.5125, 0.9361, 0.5125, 0.8388, 0.5086, 0.8388, 0.5086, 0.9362, 0.4939, 0.9361, 0.4939, 0.8388, 0.483, 0.8388, 0.483, 0.9361, 0.4977, 0.9362, 0.4977, 0.8388, 0.4939, 0.8388, 0.4939, 0.9361, 0.5491, 0.7864, 0.5491, 0.7643, 0.5567, 0.7643, 0.5567, 0.7864, 0.5379, 0.7011, 0.5379, 0.709, 0.6925, 0.709, 0.6925, 0.7011, 0.6925, 0.6984, 0.5379, 0.6984, 0.5379, 0.7011, 0.6925, 0.7011, 0.5379, 0.7195, 0.6925, 0.7195, 0.6925, 0.7117, 0.5379, 0.7117, 0.5379, 0.7195, 0.6925, 0.7195, 0.6925, 0.7117, 0.5379, 0.7117, 0.5379, 0.709, 0.5379, 0.7117, 0.6925, 0.7117, 0.6925, 0.709, 0.6296, 0.928, 0.6296, 0.9202, 0.6324, 0.9202, 0.6324, 0.928, 0.4977, 0.8388, 0.5086, 0.8388, 0.5086, 0.835, 0.4977, 0.835, 0.6925, 0.709, 0.6952, 0.709, 0.6952, 0.7011, 0.6925, 0.7011, 0.6925, 0.709, 0.6952, 0.709, 0.6952, 0.7011, 0.6925, 0.7011, 0.9007, 0.213, 0.99, 0.2154, 0.9666, 0.1721, 0.8852, 0.1709, 0.9611, 0.8574, 0.9886, 0.9362, 0.8483, 0.9337, 0.8581, 0.776, 0.8384, 0.776, 0.8581, 0.776, 0.8483, 0.9337, 0.7615, 0.9824, 0.7031, 0.9824, 0.7031, 0.9651, 0.7615, 0.9651, 0.4108, 0.2056, 0.4108, 0.1691, 0.09814, 0.1705, 0.1137, 0.2069, 0.5556, 0.2069, 0.8155, 0.2107, 0.805, 0.1701, 0.5556, 0.1691, 0.5896, 0.8339, 0.5748, 0.8335, 0.575, 0.7718, 0.59, 0.7723, 0.74, 0.09866, 0.5556, 0.1043, 0.5556, 0.1691, 0.805, 0.1701, 0.4108, 0.1066, 0.07499, 0.1138, 0.09814, 0.1705, 0.4108, 0.1691, 0.5926, 0.8583, 0.59, 0.8725, 0.5857, 0.8696, 0.5889, 0.8592, 0.805, 0.1701, 0.8852, 0.1709, 0.8029, 0.09758, 0.74, 0.09866, 0.4108, 0.1691, 0.5556, 0.1691, 0.5556, 0.1043, 0.4108, 0.1066, 0.8801, 0.09621, 0.8029, 0.09758, 0.8852, 0.1709, 0.9666, 0.1721, 0.9645, 0.4126, 0.9574, 0.5129, 0.8415, 0.507, 0.8609, 0.3966, 0.02238, 0.1691, 0.09814, 0.1705, 0.07499, 0.1138, 0.3361, 0.9483, 0.3359, 0.9202, 0.4586, 0.916, 0.448, 0.939, 0.2264, 0.9426, 0.228, 0.9174, 0.2879, 0.9213, 0.2878, 0.9488, 0.3359, 0.9202, 0.2879, 0.9213, 0.2878, 0.8789, 0.3358, 0.88, 0.1798, 0.9047, 0.228, 0.9174, 0.2264, 0.9426, 0.2055, 0.9321, 0.1798, 0.8956, 0.228, 0.8829, 0.228, 0.9174, 0.1798, 0.9047, 0.7836, 0.6495, 0.7839, 0.5045, 0.8415, 0.507, 0.8401, 0.6469, 0.2878, 0.9488, 0.2879, 0.9213, 0.3359, 0.9202, 0.3361, 0.9483, 0.722, 0.46, 0.7356, 0.4601, 0.74, 0.5059, 0.7264, 0.5058, 0.01226, 0.2107, 0.1137, 0.2069, 0.09814, 0.1705, 0.02238, 0.1691, 0.8055, 0.3743, 0.8609, 0.3966, 0.8415, 0.507, 0.7839, 0.5045, 0.4108, 0.2056, 0.5556, 0.2069, 0.5556, 0.1691, 0.4108, 0.1691, 0.5727, 0.7645, 0.5925, 0.7643, 0.59, 0.7723, 0.575, 0.7718, 0.4586, 0.916, 0.3359, 0.9202, 0.3358, 0.88, 0.4586, 0.8842, 0.1748, 0.708, 0.1649, 0.8276, 0.1554, 0.8275, 0.1653, 0.7075, 0.2879, 0.9213, 0.228, 0.9174, 0.228, 0.8829, 0.2878, 0.8789, 0.1601, 0.8859, 0.1748, 0.99, 0.1654, 0.9909, 0.1505, 0.8859, 0.8155, 0.2107, 0.9007, 0.213, 0.8852, 0.1709, 0.805, 0.1701, 0.8657, 0.9824, 0.7615, 0.9824, 0.7615, 0.9651, 0.8657, 0.9651, 0.9007, 0.213, 0.8155, 0.2107, 0.8214, 0.2338, 0.9066, 0.2361, 0.1251, 0.8737, 0.1211, 0.9072, 0.1016, 0.9093, 0.1056, 0.8757, 0.1211, 0.9072, 0.1251, 0.9598, 0.1056, 0.9619, 0.1016, 0.9093, 0.1137, 0.2069, 0.01226, 0.2107, 0.005525, 0.2365, 0.1069, 0.2327, 0.009424, 0.9648, 0.01891, 0.9649, 0.01891, 0.9757, 0.009424, 0.9755, 0.03559, 0.965, 0.04278, 0.9648, 0.04278, 0.9744, 0.03559, 0.9747, 0.1649, 0.8276, 0.1601, 0.8859, 0.1505, 0.8859, 0.1554, 0.8275, 0.05342, 0.9085, 0.07803, 0.9621, 0.06986, 0.9648, 0.04373, 0.9079, 0.3543, 0.5367, 0.2716, 0.3804, 0.4117, 0.3846, 0.5832, 0.9824, 0.5217, 0.9824, 0.5217, 0.9651, 0.5832, 0.9651, 0.2716, 0.3804, 0.3543, 0.5367, 0.0216, 0.5367, 0.0216, 0.3985, 0.3543, 0.5367, 0.4117, 0.3846, 0.7003, 0.3937, 0.7003, 0.5367, 0.99, 0.2154, 0.9007, 0.213, 0.9066, 0.2361, 0.996, 0.2385, 0.5857, 0.8696, 0.59, 0.8725, 0.5831, 0.8733, 0.5826, 0.8724, 0.07803, 0.8757, 0.05342, 0.9085, 0.04373, 0.9079, 0.06945, 0.8737, 0.5926, 0.8315, 0.5926, 0.8583, 0.5889, 0.8592, 0.5896, 0.8339, 0.5874, 0.8938, 0.5759, 0.8943, 0.5753, 0.8807, 0.5868, 0.8803, 0.3551, 0.7009, 0.5221, 0.7009, 0.5056, 0.8054, 0.4149, 0.8427, 0.4149, 0.8427, 0.2952, 0.8427, 0.3551, 0.7009, 0.01655, 0.7966, 0.04549, 0.8304, 0.04049, 0.8347, 0.007083, 0.7971, 0.04549, 0.8304, 0.1263, 0.8366, 0.1254, 0.8411, 0.04049, 0.8347, 0.8055, 0.3743, 0.7839, 0.5045, 0.7493, 0.5036, 0.7706, 0.3723, 0.01655, 0.7521, 0.01655, 0.7966, 0.007083, 0.7971, 0.007083, 0.7516, 0.7264, 0.5619, 0.7264, 0.5058, 0.74, 0.5059, 0.74, 0.5618, 0.7839, 0.5045, 0.7836, 0.6495, 0.7491, 0.6502, 0.7493, 0.5036, 0.722, 0.46, 0.7082, 0.4124, 0.7218, 0.4125, 0.7356, 0.4601, 0.5925, 0.7643, 0.5926, 0.8315, 0.5896, 0.8339, 0.59, 0.7723, 0.5889, 0.8592, 0.5751, 0.8591, 0.5748, 0.8335, 0.5896, 0.8339, 0.5751, 0.8591, 0.5889, 0.8592, 0.5857, 0.8696, 0.5777, 0.8694, 0.5777, 0.8694, 0.5857, 0.8696, 0.5826, 0.8724, 0.5807, 0.872, 0.583, 0.875, 0.5798, 0.8747, 0.58, 0.873, 0.5831, 0.8733, 0.5831, 0.8733, 0.58, 0.873, 0.5807, 0.872, 0.5826, 0.8724, 0.59, 0.8725, 0.5868, 0.8803, 0.583, 0.875, 0.5831, 0.8733, 0.5868, 0.8803, 0.5753, 0.8807, 0.5798, 0.8747, 0.583, 0.875, 0.923, 0.9824, 0.8657, 0.9824, 0.8657, 0.9651, 0.923, 0.9651, 0.7031, 0.9824, 0.5832, 0.9824, 0.5832, 0.9651, 0.7031, 0.9651, 0.8401, 0.6469, 0.8415, 0.507, 0.9574, 0.5129, 0.9583, 0.6407, 0.549, 0.8295, 0.5561, 0.8295, 0.5561, 0.8663, 0.549, 0.8663, 0.6925, 0.7011, 0.6925, 0.709, 0.5379, 0.709, 0.5379, 0.7011, 0.6399, 0.754, 0.6549, 0.754, 0.6549, 0.8353, 0.6399, 0.8353, 0.6851, 0.754, 0.7001, 0.754, 0.7001, 0.8353, 0.6851, 0.8353, 0.67, 0.754, 0.6851, 0.754, 0.6851, 0.8353, 0.67, 0.8353, 0.6925, 0.7195, 0.5379, 0.7195, 0.5379, 0.7117, 0.6925, 0.7117, 0.5379, 0.709, 0.5352, 0.709, 0.5352, 0.7011, 0.5379, 0.7011, 0.5379, 0.7011, 0.5379, 0.6984, 0.6925, 0.6984, 0.6925, 0.7011, 0.6925, 0.709, 0.6925, 0.7117, 0.5379, 0.7117, 0.5379, 0.709, 0.5379, 0.709, 0.5352, 0.709, 0.5352, 0.7011, 0.5379, 0.7011, 0.67, 0.8503, 0.6549, 0.8503, 0.6549, 0.8353, 0.67, 0.8353, 0.67, 0.8353, 0.6549, 0.8353, 0.6549, 0.754, 0.67, 0.754, 0.5371, 0.7481, 0.5371, 0.7403, 0.6083, 0.7403, 0.6083, 0.7481, 0.5371, 0.7481, 0.5371, 0.7403, 0.6083, 0.7403, 0.6083, 0.7481, 0.6767, 0.853, 0.6886, 0.8527, 0.6905, 0.9499, 0.6782, 0.9501, 0.6664, 0.8534, 0.6767, 0.853, 0.6782, 0.9501, 0.6662, 0.95, 0.6548, 0.8533, 0.6664, 0.8534, 0.6662, 0.95, 0.6539, 0.95, 0.5371, 0.7297, 0.6083, 0.7297, 0.6083, 0.7375, 0.5371, 0.7375, 0.5371, 0.7297, 0.6083, 0.7297, 0.6083, 0.7375, 0.5371, 0.7375, 0.6083, 0.7481, 0.6083, 0.7508, 0.5371, 0.7508, 0.5371, 0.7481, 0.6083, 0.7481, 0.6083, 0.7508, 0.5371, 0.7508, 0.5371, 0.7481, 0.5371, 0.7403, 0.5371, 0.7375, 0.6083, 0.7375, 0.6083, 0.7403, 0.5371, 0.7403, 0.5371, 0.7375, 0.6083, 0.7375, 0.6083, 0.7403, 0.6662, 0.95, 0.6661, 0.9621, 0.6539, 0.9621, 0.6539, 0.95, 0.6539, 0.95, 0.6419, 0.9499, 0.6445, 0.8527, 0.6548, 0.8533, 0.5371, 0.7403, 0.5371, 0.7481, 0.5342, 0.7481, 0.5342, 0.7403, 0.5371, 0.7403, 0.5371, 0.7481, 0.5342, 0.7481, 0.5342, 0.7403, 0.6083, 0.7481, 0.6673, 0.7481, 0.6673, 0.7508, 0.6083, 0.7508, 0.6083, 0.7481, 0.6673, 0.7481, 0.6673, 0.7508, 0.6083, 0.7508, 0.6083, 0.7297, 0.6673, 0.7297, 0.6673, 0.7375, 0.6083, 0.7375, 0.6083, 0.7375, 0.6673, 0.7375, 0.6673, 0.7403, 0.6083, 0.7403, 0.6083, 0.7297, 0.6673, 0.7297, 0.6673, 0.7375, 0.6083, 0.7375, 0.6083, 0.7403, 0.6673, 0.7403, 0.6673, 0.7481, 0.6083, 0.7481, 0.6083, 0.7375, 0.6673, 0.7375, 0.6673, 0.7403, 0.6083, 0.7403, 0.6083, 0.7403, 0.6673, 0.7403, 0.6673, 0.7481, 0.6083, 0.7481, 0.6767, 0.853, 0.6886, 0.8527, 0.6905, 0.9499, 0.6782, 0.9501, 0.6664, 0.8534, 0.6767, 0.853, 0.6782, 0.9501, 0.6662, 0.95, 0.6548, 0.8533, 0.6664, 0.8534, 0.6662, 0.95, 0.6539, 0.95, 0.6662, 0.95, 0.6661, 0.9621, 0.6539, 0.9621, 0.6539, 0.95, 0.6539, 0.95, 0.6419, 0.9499, 0.6445, 0.8527, 0.6548, 0.8533, 0.6767, 0.853, 0.6886, 0.8527, 0.6905, 0.9499, 0.6782, 0.9501, 0.6664, 0.8534, 0.6767, 0.853, 0.6782, 0.9501, 0.6662, 0.95, 0.6548, 0.8533, 0.6664, 0.8534, 0.6662, 0.95, 0.6539, 0.95, 0.6662, 0.95, 0.6661, 0.9621, 0.6539, 0.9621, 0.6539, 0.95, 0.6539, 0.95, 0.6419, 0.9499, 0.6445, 0.8527, 0.6548, 0.8533, 0.6673, 0.7481, 0.7458, 0.7481, 0.7458, 0.7508, 0.6673, 0.7508, 0.6673, 0.7481, 0.7458, 0.7481, 0.7458, 0.7508, 0.6673, 0.7508, 0.6673, 0.7297, 0.7458, 0.7297, 0.7458, 0.7375, 0.6673, 0.7375, 0.6673, 0.7403, 0.7458, 0.7403, 0.7458, 0.7481, 0.6673, 0.7481, 0.6673, 0.7375, 0.7458, 0.7375, 0.7458, 0.7403, 0.6673, 0.7403, 0.6673, 0.7375, 0.7458, 0.7375, 0.7458, 0.7403, 0.6673, 0.7403, 0.6673, 0.7297, 0.7458, 0.7297, 0.7458, 0.7375, 0.6673, 0.7375, 0.6673, 0.7403, 0.7458, 0.7403, 0.7458, 0.7481, 0.6673, 0.7481, 0.6767, 0.853, 0.6886, 0.8527, 0.6905, 0.9499, 0.6782, 0.9501, 0.6664, 0.8534, 0.6767, 0.853, 0.6782, 0.9501, 0.6662, 0.95, 0.6548, 0.8533, 0.6664, 0.8534, 0.6662, 0.95, 0.6539, 0.95, 0.6662, 0.95, 0.6661, 0.9621, 0.6539, 0.9621, 0.6539, 0.95, 0.6539, 0.95, 0.6419, 0.9499, 0.6445, 0.8527, 0.6548, 0.8533, 0.6445, 0.8527, 0.6548, 0.8533, 0.6539, 0.95, 0.6419, 0.9499, 0.6767, 0.853, 0.6886, 0.8527, 0.6905, 0.9499, 0.6782, 0.9501, 0.6664, 0.8534, 0.6767, 0.853, 0.6782, 0.9501, 0.6662, 0.95, 0.6661, 0.9621, 0.6539, 0.9621, 0.6539, 0.95, 0.6662, 0.95, 0.6662, 0.95, 0.6539, 0.95, 0.6548, 0.8533, 0.6664, 0.8534, 0.5567, 0.7864, 0.5708, 0.7864, 0.5708, 0.8212, 0.5567, 0.8212, 0.5595, 0.9062, 0.5595, 0.914, 0.5568, 0.914, 0.5568, 0.9062, 0.4977, 0.9362, 0.5086, 0.9362, 0.5086, 0.94, 0.4977, 0.94, 0.7458, 0.7403, 0.7486, 0.7403, 0.7486, 0.7481, 0.7458, 0.7481, 0.7458, 0.7403, 0.7486, 0.7403, 0.7486, 0.7481, 0.7458, 0.7481, 0.4977, 0.9362, 0.4977, 0.8388, 0.5086, 0.8388, 0.5086, 0.9362, 0.5086, 0.9362, 0.5086, 0.8388, 0.5125, 0.8388, 0.5125, 0.9361, 0.4939, 0.9361, 0.483, 0.9361, 0.483, 0.8388, 0.4939, 0.8388, 0.4939, 0.9361, 0.4939, 0.8388, 0.4977, 0.8388, 0.4977, 0.9362, 0.5595, 0.9062, 0.6296, 0.9062, 0.6296, 0.914, 0.5595, 0.914, 0.5596, 0.9168, 0.5595, 0.914, 0.6296, 0.914, 0.6296, 0.9168, 0.5596, 0.9034, 0.5596, 0.8956, 0.6296, 0.8956, 0.6296, 0.9034, 0.5595, 0.9062, 0.5596, 0.9034, 0.6296, 0.9034, 0.6296, 0.9062, 0.5351, 0.7864, 0.5275, 0.7864, 0.5275, 0.7643, 0.5351, 0.7643, 0.5491, 0.8212, 0.5491, 0.8288, 0.5351, 0.8288, 0.5351, 0.8212, 0.5351, 0.7864, 0.5491, 0.7864, 0.5491, 0.8212, 0.5351, 0.8212, 0.4977, 0.8388, 0.4977, 0.835, 0.5086, 0.835, 0.5086, 0.8388, 0.6296, 0.9062, 0.6324, 0.9062, 0.6324, 0.914, 0.6296, 0.914, 0.5379, 0.709, 0.5379, 0.7011, 0.5352, 0.7011, 0.5352, 0.709, 0.5379, 0.709, 0.5379, 0.7011, 0.5352, 0.7011, 0.5352, 0.709, 0.9007, 0.213, 0.8852, 0.1709, 0.9666, 0.1721, 0.99, 0.2154, 0.7355, 0.8574, 0.8384, 0.776, 0.8483, 0.9337, 0.7079, 0.9362, 0.2842, 0.9824, 0.2842, 0.9651, 0.3419, 0.9651, 0.3419, 0.9824, 0.4108, 0.2056, 0.1137, 0.2069, 0.09814, 0.1705, 0.4108, 0.1691, 0.5556, 0.2069, 0.5556, 0.1691, 0.805, 0.1701, 0.8155, 0.2107, 0.74, 0.09866, 0.805, 0.1701, 0.5556, 0.1691, 0.5556, 0.1043, 0.4108, 0.1066, 0.4108, 0.1691, 0.09814, 0.1705, 0.07499, 0.1138, 0.5714, 0.858, 0.5751, 0.8591, 0.5777, 0.8694, 0.5732, 0.8718, 0.805, 0.1701, 0.74, 0.09866, 0.8029, 0.09758, 0.8852, 0.1709, 0.4108, 0.1691, 0.4108, 0.1066, 0.5556, 0.1043, 0.5556, 0.1691, 0.8801, 0.09621, 0.9666, 0.1721, 0.8852, 0.1709, 0.8029, 0.09758, 0.9645, 0.7422, 0.8595, 0.7574, 0.8401, 0.6469, 0.9583, 0.6407, 0.02238, 0.1691, 0.07499, 0.1138, 0.09814, 0.1705, 0.3361, 0.8519, 0.448, 0.8612, 0.4586, 0.8842, 0.3358, 0.88, 0.2264, 0.8576, 0.2878, 0.8515, 0.2878, 0.8789, 0.228, 0.8829, 0.1798, 0.8956, 0.2054, 0.8682, 0.2264, 0.8576, 0.228, 0.8829, 0.2878, 0.8515, 0.3361, 0.8519, 0.3358, 0.88, 0.2878, 0.8789, 0.722, 0.6077, 0.7264, 0.5619, 0.74, 0.5618, 0.7356, 0.6076, 0.01226, 0.2107, 0.02238, 0.1691, 0.09814, 0.1705, 0.1137, 0.2069, 0.8043, 0.7793, 0.7836, 0.6495, 0.8401, 0.6469, 0.8595, 0.7574, 0.4108, 0.2056, 0.4108, 0.1691, 0.5556, 0.1691, 0.5556, 0.2069, 0.1505, 0.9904, 0.1411, 0.9909, 0.1312, 0.871, 0.1407, 0.8708, 0.1358, 0.8125, 0.1263, 0.8125, 0.1412, 0.7075, 0.1505, 0.7085, 0.8155, 0.2107, 0.805, 0.1701, 0.8852, 0.1709, 0.9007, 0.213, 0.1813, 0.9824, 0.1813, 0.9651, 0.2842, 0.9651, 0.2842, 0.9824, 0.9007, 0.213, 0.9066, 0.2361, 0.8214, 0.2338, 0.8155, 0.2107, 0.1016, 0.9619, 0.08208, 0.9598, 0.07803, 0.9263, 0.09753, 0.9284, 0.09753, 0.9284, 0.07803, 0.9263, 0.08208, 0.8737, 0.1016, 0.8757, 0.1137, 0.2069, 0.1069, 0.2327, 0.005525, 0.2365, 0.01226, 0.2107, 0.01891, 0.9757, 0.01891, 0.9649, 0.0284, 0.9648, 0.0284, 0.9755, 0.0284, 0.9744, 0.0284, 0.9648, 0.03559, 0.965, 0.03559, 0.9747, 0.1407, 0.8708, 0.1312, 0.871, 0.1263, 0.8125, 0.1358, 0.8125, 0.01912, 0.9299, 0.009424, 0.9305, 0.03555, 0.8737, 0.04373, 0.8764, 0.3543, 0.5367, 0.4117, 0.6887, 0.2716, 0.6929, 0.4603, 0.9824, 0.4603, 0.9651, 0.5217, 0.9651, 0.5217, 0.9824, 0.2716, 0.6929, 0.0216, 0.6749, 0.0216, 0.5367, 0.3543, 0.5367, 0.3543, 0.5367, 0.7003, 0.5367, 0.7003, 0.6797, 0.4117, 0.6887, 0.99, 0.2154, 0.996, 0.2385, 0.9066, 0.2361, 0.9007, 0.213, 0.5777, 0.8694, 0.5807, 0.872, 0.58, 0.873, 0.5732, 0.8718, 0.04373, 0.9627, 0.03514, 0.9648, 0.009424, 0.9305, 0.01912, 0.9299, 0.5719, 0.8311, 0.5748, 0.8335, 0.5751, 0.8591, 0.5714, 0.858, 0.3551, 0.7009, 0.2952, 0.8427, 0.2045, 0.8054, 0.1881, 0.7009, 0.01655, 0.7521, 0.007083, 0.7516, 0.04049, 0.714, 0.04549, 0.7182, 0.04549, 0.7182, 0.04049, 0.714, 0.1254, 0.7075, 0.1263, 0.7121, 0.8043, 0.7793, 0.7695, 0.781, 0.7491, 0.6502, 0.7836, 0.6495, 0.722, 0.6077, 0.7356, 0.6076, 0.7218, 0.6553, 0.7082, 0.6554, 0.5727, 0.7645, 0.575, 0.7718, 0.5748, 0.8335, 0.5719, 0.8311, 0.5732, 0.8718, 0.58, 0.873, 0.5798, 0.8747, 0.5753, 0.8807, 0.923, 0.9824, 0.923, 0.9651, 0.9803, 0.9651, 0.9803, 0.9824, 0.3419, 0.9824, 0.3419, 0.9651, 0.4603, 0.9651, 0.4603, 0.9824, 0.5351, 0.7643, 0.5491, 0.7643, 0.5491, 0.7864, 0.5351, 0.7864, 0.5351, 0.8212, 0.5275, 0.8212, 0.5275, 0.7864, 0.5351, 0.7864, 0.5491, 0.8212, 0.5491, 0.7864, 0.5567, 0.7864, 0.5567, 0.8212])
me_cube.materials.append(mat_material)
me_cube.use_remesh_preserve_volume = False
me_cube.use_remesh_preserve_attributes = False
me_cube.use_mirror_vertex_groups = False
me_cube.update()
me_cube_001 = bpy.data.meshes.new('Cube.001')
me_cube_001.from_pydata([(0.9193, -1.988, 0.7819), (0.9193, -1.988, 0.6909), (0.9219, -1.883, 0.4358), (0.916, -1.961, 0.8328), (0.9219, -1.966, 0.572), (0.832, -1.883, 0.8328), (0.832, -1.883, 0.4354), (0.832, -1.961, 0.8328), (0.8562, -1.966, 0.5716), (0.9451, -2.02, 0.7819), (0.9451, -2.02, 0.6909), (0.916, -1.883, 0.8328), (0.8287, 2.179, 0.1647), (0.911, 2.175, 0.8328), (0.9098, 2.179, 0.1647), (0.8307, 2.089, 0.8328), (0.8307, 2.089, 0.1647), (0.913, 2.091, 0.8328), (0.9098, 2.091, 0.1647), (0.8287, 2.173, 0.8328), (0.9139, 2.173, 0.7819), (0.9139, 2.173, 0.6909), (0.946, 2.205, 0.7819), (0.946, 2.205, 0.6909), (0.9098, 2.179, 0.4131), (0.0, -2.683, 0.4622), (0.4848, 3.126, 0.3803), (0.737, 2.141, -0.1871), (0.0, -2.333, -0.2322), (0.4104, 2.466, -0.1871), (0.7423, -1.507, -0.2244), (0.9219, -1.883, 0.1966), (0.9766, 2.186, 0.191), (0.0, -2.862, 0.6002), (0.9766, 2.186, 0.4137), (0.9098, 2.179, 0.1647), (-0.8382, -1.895, 0.1806), (0.832, -1.883, 0.1806), (0.0, -2.795, 0.5984), (-0.9219, -1.966, 0.7819), (-0.9219, -1.966, 0.6909), (-0.9219, -1.883, 0.4358), (-0.9219, -1.966, 0.8328), (-0.9219, -1.966, 0.572), (-0.8562, -1.883, 0.8328), (-0.8562, -1.883, 0.4354), (-0.8562, -1.966, 0.8328), (-0.8562, -1.966, 0.5716), (-0.9541, -1.998, 0.7819), (-0.9541, -1.998, 0.6909), (-0.9219, -1.883, 0.8328), (-0.8287, 2.173, 0.1548), (-0.911, 2.175, 0.8328), (-0.911, 2.175, 0.1548), (-0.8307, 2.089, 0.8328), (-0.8307, 2.089, 0.1548), (-0.913, 2.091, 0.8328), (-0.913, 2.091, 0.1548), (-0.8287, 2.173, 0.8328), (-0.9139, 2.173, 0.7819), (-0.9139, 2.173, 0.6909), (-0.946, 2.205, 0.7819), (-0.946, 2.205, 0.6909), (-0.9098, 2.179, 0.4131), (-0.4848, 3.126, 0.3803), (-0.737, 2.141, -0.1871), (-0.4104, 2.466, -0.1871), (-0.7423, -1.507, -0.2244), (-0.9146, -1.89, 0.1966), (-0.9766, 2.186, 0.191), (0.0, -2.733, 0.2529), (-0.9766, 2.186, 0.4137), (-0.9098, 2.179, 0.1647)], [], [(9, 48, 49, 10), (4, 3, 7, 8), (2, 11, 3, 4), (6, 5, 11, 2), (39, 48, 9, 0), (10, 49, 40, 1), (11, 5, 7, 3), (5, 6, 8, 7), (9, 22, 20, 0), (1, 21, 23, 10), (10, 23, 22, 9), (14, 13, 17, 18), (12, 19, 13, 14), (16, 15, 19, 12), (19, 15, 17, 13), (15, 16, 18, 17), (22, 61, 59, 20), (59, 60, 21, 20), (61, 22, 23, 62), (60, 62, 23, 21), (6, 25, 38, 8), (36, 45, 6, 37), (45, 25, 6), (32, 31, 30, 27), (2, 31, 32, 34), (6, 2, 34, 24), (34, 32, 26), (32, 27, 29, 26), (65, 66, 29, 27), (41, 45, 63, 71), (65, 67, 68, 69), (29, 66, 64, 26), (8, 38, 33, 4), (4, 33, 70, 31), (45, 36, 72, 63), (69, 68, 41, 71), (65, 69, 64, 66), (36, 37, 35, 72), (24, 34, 26), (2, 4, 31), (68, 67, 28, 70), (43, 47, 46, 42), (41, 43, 42, 50), (45, 41, 50, 44), (50, 42, 46, 44), (44, 46, 47, 45), (39, 59, 61, 48), (49, 62, 60, 40), (48, 61, 62, 49), (1, 40, 39, 0), (53, 57, 56, 52), (51, 53, 52, 58), (55, 51, 58, 54), (58, 52, 56, 54), (54, 56, 57, 55), (40, 60, 59, 39), (31, 70, 28, 30), (30, 28, 67), (70, 33, 43, 68), (71, 63, 64), (69, 71, 64), (63, 24, 26, 64), (38, 25, 45, 47), (24, 63, 72, 35), (47, 43, 33, 38), (41, 43, 47, 45), (35, 37, 6, 24), (27, 30, 67, 65), (43, 41, 68), (0, 20, 21, 1)])
_uv = me_cube_001.uv_layers.new(name='UVMap')
_uv.uv.foreach_set('vector', [0.3774, 0.8325, 0.3774, 0.6037, 0.3884, 0.6037, 0.3884, 0.8325, 0.5936, 0.6943, 0.5936, 0.7258, 0.5835, 0.726, 0.5857, 0.6944, 0.8736, 0.6035, 0.9211, 0.6078, 0.9202, 0.6172, 0.889, 0.6149, 0.4475, 0.6841, 0.4475, 0.7319, 0.4374, 0.7319, 0.4367, 0.6841, 0.4251, 0.6075, 0.429, 0.6037, 0.429, 0.8325, 0.4252, 0.8294, 0.4251, 0.6037, 0.4251, 0.8325, 0.4212, 0.8287, 0.4212, 0.6068, 0.6229, 0.6943, 0.6229, 0.7044, 0.6134, 0.7044, 0.6134, 0.6943, 0.5835, 0.6943, 0.5835, 0.7422, 0.5737, 0.7259, 0.5741, 0.6943, 0.9923, 0.4908, 0.9923, 1.0, 0.9884, 0.9961, 0.9892, 0.4947, 0.9853, 0.9961, 0.9845, 0.4947, 0.9884, 0.4908, 0.9884, 1.0, 0.9627, 0.4908, 0.9627, 0.9995, 0.9517, 0.9995, 0.9517, 0.4908, 0.6853, 0.6172, 0.6849, 0.6976, 0.6748, 0.6976, 0.6748, 0.6171, 0.7352, 0.6975, 0.7352, 0.6171, 0.7451, 0.6172, 0.745, 0.6975, 0.4367, 0.6841, 0.4369, 0.6037, 0.447, 0.6037, 0.4475, 0.6841, 0.6035, 0.7044, 0.6035, 0.6943, 0.6134, 0.6943, 0.6134, 0.7044, 0.7352, 0.6171, 0.7352, 0.6977, 0.7257, 0.6977, 0.7253, 0.6171, 0.4328, 0.8317, 0.4328, 0.6037, 0.4367, 0.6075, 0.4367, 0.8278, 0.4102, 0.6037, 0.4212, 0.6037, 0.4212, 0.8239, 0.4102, 0.8239, 0.3884, 0.8317, 0.3884, 0.6037, 0.3993, 0.6037, 0.3993, 0.8317, 0.4328, 0.8278, 0.429, 0.8317, 0.429, 0.6037, 0.4328, 0.6075, 0.2692, 0.815, 0.2786, 0.7151, 0.2958, 0.7151, 0.2862, 0.818, 0.3469, 0.6058, 0.3774, 0.6037, 0.3774, 0.8071, 0.3468, 0.8071, 0.6601, 0.6943, 0.5638, 0.5911, 0.6601, 0.4909, 0.89, 0.1134, 0.845, 0.6009, 0.798, 0.5501, 0.8432, 0.1132, 0.8736, 0.6035, 0.845, 0.6009, 0.89, 0.1134, 0.9166, 0.1158, 0.2383, 0.6037, 0.2275, 0.6037, 0.2209, 0.1133, 0.229, 0.1141, 0.9166, 0.1158, 0.89, 0.1134, 0.9211, 0.0, 0.89, 0.1134, 0.8432, 0.1132, 0.8455, 0.0725, 0.9211, 0.0, 0.1996, 0.5872, 0.1603, 0.6263, 0.06154, 0.6263, 0.02225, 0.5872, 0.4493, 0.6037, 0.4414, 0.6037, 0.4479, 0.1141, 0.4559, 0.1133, 0.7205, 0.5046, 0.6748, 0.06746, 0.7218, 0.0162, 0.7676, 0.5049, 0.06154, 0.6263, 0.1603, 0.6263, 0.1692, 0.7061, 0.05259, 0.7061, 0.5638, 0.4988, 0.464, 0.602, 0.4559, 0.602, 0.5638, 0.4909, 0.2241, 0.8259, 0.2209, 0.7149, 0.2627, 0.7149, 0.2692, 0.8258, 0.9211, 0.001368, 0.9517, 0.0, 0.9517, 0.4908, 0.9218, 0.4907, 0.7676, 0.5049, 0.7218, 0.0162, 0.7505, 0.01432, 0.7942, 0.5024, 0.7205, 0.5046, 0.7676, 0.5049, 0.798, 0.6171, 0.7223, 0.5445, 0.4645, 0.0, 0.6654, 0.001365, 0.6748, 0.4909, 0.4559, 0.4909, 0.229, 0.1141, 0.2209, 0.1133, 0.2801, 0.0, 0.8736, 0.6035, 0.889, 0.6149, 0.845, 0.6009, 0.2209, 0.1016, 0.2002, 0.1476, 0.1109, 0.04806, 0.1109, 0.0, 0.4475, 0.6037, 0.4554, 0.6037, 0.4554, 0.6351, 0.4475, 0.6351, 0.7505, 0.01432, 0.7659, 0.002918, 0.7971, 0.0, 0.798, 0.009877, 0.2692, 0.6116, 0.2693, 0.6037, 0.3169, 0.6037, 0.3169, 0.6116, 0.4554, 0.6351, 0.4554, 0.6451, 0.4475, 0.6451, 0.4475, 0.6351, 0.5737, 0.7422, 0.5638, 0.7422, 0.5638, 0.7107, 0.5737, 0.6943, 0.9961, 0.9934, 0.9961, 0.4947, 1.0, 0.4908, 1.0, 0.9973, 0.9961, 0.4908, 0.9961, 0.9973, 0.9923, 0.9935, 0.9923, 0.4947, 0.9627, 0.9972, 0.9627, 0.4908, 0.9736, 0.4908, 0.9736, 0.9972, 0.4102, 0.6037, 0.4102, 0.8255, 0.3993, 0.8255, 0.3993, 0.6037, 0.6853, 0.6171, 0.6954, 0.6171, 0.6954, 0.6987, 0.6853, 0.6987, 0.7253, 0.6987, 0.7154, 0.6987, 0.7154, 0.6172, 0.7253, 0.6171, 0.6954, 0.6171, 0.7055, 0.6172, 0.7055, 0.6988, 0.6954, 0.6988, 0.5936, 0.6943, 0.6035, 0.6943, 0.6035, 0.7044, 0.5936, 0.7044, 0.7154, 0.6988, 0.7055, 0.6988, 0.7055, 0.6171, 0.7154, 0.6171, 0.6601, 0.9892, 0.6601, 0.4909, 0.671, 0.4909, 0.671, 0.9891, 0.0, 0.1024, 0.1109, 0.0, 0.1109, 0.04806, 0.02161, 0.1476, 0.02161, 0.1476, 0.1109, 0.04806, 0.2002, 0.1476, 0.2627, 0.7149, 0.2209, 0.7149, 0.2241, 0.6037, 0.2692, 0.6045, 0.4559, 0.1133, 0.4479, 0.1141, 0.3967, 2.873e-08, 0.7676, 0.5049, 0.7942, 0.5024, 0.798, 0.6171, 0.4479, 0.1141, 0.229, 0.1141, 0.2801, 0.0, 0.3967, 2.873e-08, 0.2958, 0.7151, 0.2786, 0.7151, 0.2692, 0.6116, 0.2862, 0.6116, 0.3169, 0.8229, 0.3169, 0.6037, 0.3468, 0.6037, 0.3468, 0.8229, 0.5638, 0.7052, 0.5638, 0.7131, 0.4559, 0.602, 0.464, 0.602, 0.2693, 0.6037, 0.2862, 0.6037, 0.2862, 0.6116, 0.2692, 0.6116, 0.9517, 0.4908, 0.9517, 0.9804, 0.9211, 0.9805, 0.9219, 0.4909, 0.02225, 0.5872, 0.02161, 0.1476, 0.2002, 0.1476, 0.1996, 0.5872, 0.7659, 0.002918, 0.7505, 0.01432, 0.7218, 0.0162, 0.9736, 0.9921, 0.9736, 0.4908, 0.9845, 0.4908, 0.9845, 0.9921])
_uv.active_render = True
_uv = me_cube_001.uv_layers.new(name='UVMap.001')
_uv.uv.foreach_set('vector', [0.9521, 0.749, 0.9521, 0.501, 0.9385, 0.501, 0.9385, 0.749, 0.7802, 0.9365, 0.7802, 0.876, 0.7666, 0.876, 0.7666, 0.9365, 0.7646, 0.9365, 0.7646, 0.876, 0.751, 0.876, 0.751, 0.9365, 0.8115, 0.9365, 0.8115, 0.876, 0.7979, 0.876, 0.7979, 0.9365, 0.749, 0.9209, 0.749, 0.9073, 0.501, 0.9073, 0.501, 0.9209, 0.9209, 0.999, 0.9209, 0.751, 0.9073, 0.751, 0.9073, 0.999, 0.9521, 0.8916, 0.9385, 0.8916, 0.9385, 0.9052, 0.9521, 0.9052, 0.7959, 0.9365, 0.7959, 0.876, 0.7823, 0.876, 0.7823, 0.9365, 0.001001, 0.8896, 0.499, 0.8896, 0.499, 0.876, 0.001001, 0.876, 0.999, 0.499, 0.999, 0.001001, 0.9854, 0.001001, 0.9854, 0.499, 0.001001, 0.9052, 0.499, 0.9052, 0.499, 0.8916, 0.001001, 0.8916, 0.9365, 0.874, 0.9365, 0.751, 0.9229, 0.751, 0.9229, 0.874, 0.126, 0.9521, 0.249, 0.9521, 0.249, 0.9385, 0.126, 0.9385, 0.9834, 0.874, 0.9834, 0.751, 0.9698, 0.751, 0.9698, 0.874, 0.9365, 0.8916, 0.9229, 0.8916, 0.9229, 0.9052, 0.9365, 0.9052, 0.251, 0.9521, 0.374, 0.9521, 0.374, 0.9385, 0.251, 0.9385, 0.9677, 0.749, 0.9677, 0.501, 0.9541, 0.501, 0.9541, 0.749, 0.749, 0.8896, 0.749, 0.876, 0.501, 0.876, 0.501, 0.8896, 0.999, 0.749, 0.999, 0.501, 0.9854, 0.501, 0.9854, 0.749, 0.749, 0.9365, 0.749, 0.9229, 0.501, 0.9229, 0.501, 0.9365, 0.8427, 0.749, 0.8427, 0.501, 0.8135, 0.501, 0.8135, 0.749, 0.749, 0.749, 0.749, 0.6885, 0.501, 0.6885, 0.501, 0.749, 0.249, 0.502, 0.249, 0.749, 0.002002, 0.749, 0.874, 0.499, 0.874, 0.001001, 0.751, 0.001001, 0.751, 0.499, 0.499, 0.874, 0.499, 0.8448, 0.001001, 0.8448, 0.001001, 0.874, 0.9521, 0.001001, 0.9385, 0.001001, 0.9385, 0.499, 0.9521, 0.499, 0.874, 0.749, 0.8458, 0.749, 0.874, 0.502, 0.874, 0.751, 0.751, 0.751, 0.751, 0.874, 0.874, 0.874, 0.749, 0.6865, 0.749, 0.626, 0.501, 0.626, 0.501, 0.6865, 0.9677, 0.001001, 0.9541, 0.001001, 0.9541, 0.499, 0.9677, 0.499, 0.251, 0.624, 0.749, 0.624, 0.749, 0.501, 0.251, 0.501, 0.624, 0.376, 0.501, 0.376, 0.501, 0.499, 0.624, 0.499, 0.9834, 0.749, 0.9834, 0.501, 0.9698, 0.501, 0.9698, 0.749, 0.501, 0.8115, 0.749, 0.8115, 0.749, 0.751, 0.501, 0.751, 0.9365, 0.001001, 0.876, 0.001001, 0.876, 0.499, 0.9365, 0.499, 0.001001, 0.8427, 0.499, 0.8427, 0.499, 0.8135, 0.001001, 0.8135, 0.749, 0.376, 0.626, 0.376, 0.626, 0.499, 0.749, 0.499, 0.499, 0.001001, 0.251, 0.001001, 0.251, 0.499, 0.499, 0.499, 0.749, 0.8584, 0.749, 0.8458, 0.502, 0.8584, 0.9521, 0.9365, 0.9239, 0.9365, 0.9521, 0.9083, 0.749, 0.374, 0.749, 0.251, 0.501, 0.251, 0.501, 0.374, 0.8427, 0.876, 0.8291, 0.876, 0.8291, 0.9365, 0.8427, 0.9365, 0.8271, 0.876, 0.8135, 0.876, 0.8135, 0.9365, 0.8271, 0.9365, 0.874, 0.876, 0.8604, 0.876, 0.8604, 0.9365, 0.874, 0.9365, 0.9521, 0.876, 0.9385, 0.876, 0.9385, 0.8896, 0.9521, 0.8896, 0.8584, 0.876, 0.8448, 0.876, 0.8448, 0.9365, 0.8584, 0.9365, 0.9052, 0.999, 0.9052, 0.501, 0.8916, 0.501, 0.8916, 0.999, 0.001001, 0.9365, 0.499, 0.9365, 0.499, 0.9229, 0.001001, 0.9229, 0.8896, 0.999, 0.8896, 0.501, 0.876, 0.501, 0.876, 0.999, 0.501, 0.874, 0.749, 0.874, 0.749, 0.8604, 0.501, 0.8604, 0.9677, 0.751, 0.9541, 0.751, 0.9541, 0.874, 0.9677, 0.874, 0.124, 0.9521, 0.124, 0.9385, 0.001001, 0.9385, 0.001001, 0.9521, 0.9521, 0.751, 0.9385, 0.751, 0.9385, 0.874, 0.9521, 0.874, 0.9365, 0.876, 0.9229, 0.876, 0.9229, 0.8896, 0.9365, 0.8896, 0.499, 0.9521, 0.499, 0.9385, 0.376, 0.9385, 0.376, 0.9521, 0.9834, 0.499, 0.9834, 0.001001, 0.9698, 0.001001, 0.9698, 0.499, 0.251, 0.749, 0.499, 0.749, 0.499, 0.626, 0.251, 0.626, 0.001001, 0.748, 0.001001, 0.501, 0.248, 0.501, 0.8115, 0.501, 0.751, 0.501, 0.751, 0.749, 0.8115, 0.749, 0.501, 0.8574, 0.501, 0.8448, 0.748, 0.8448, 0.873, 0.501, 0.8448, 0.501, 0.8448, 0.748, 0.749, 0.001001, 0.501, 0.001001, 0.501, 0.249, 0.749, 0.249, 0.749, 0.8427, 0.749, 0.8135, 0.501, 0.8135, 0.501, 0.8427, 0.9365, 0.749, 0.9365, 0.501, 0.9073, 0.501, 0.9073, 0.749, 0.749, 0.9052, 0.749, 0.8916, 0.501, 0.8916, 0.501, 0.9052, 0.5146, 0.9677, 0.5146, 0.9385, 0.501, 0.9385, 0.501, 0.9677, 0.001001, 0.8115, 0.499, 0.8115, 0.499, 0.751, 0.001001, 0.751, 0.249, 0.499, 0.249, 0.001001, 0.001001, 0.001001, 0.001001, 0.499, 0.9511, 0.9073, 0.9229, 0.9073, 0.9229, 0.9355, 0.001001, 0.9209, 0.499, 0.9209, 0.499, 0.9073, 0.001001, 0.9073])
me_cube_001.use_remesh_preserve_volume = False
me_cube_001.use_remesh_preserve_attributes = False
me_cube_001.use_mirror_vertex_groups = False
me_cube_001.update()

# ---- objects
ob_barco2 = bpy.data.objects.new('Barco2', me_cube_002)
ob_barco2texturizado = bpy.data.objects.new('Barco2Texturizado', me_cube)
ob_lod_cargueiro_1 = bpy.data.objects.new('LOD.CARGUEIRO.1', me_cube_001)

# ---- transforms, parenting, visibility, modifiers, constraints
ob_barco2.location = (-2.44, 0.0, 0.0)
ob_barco2.lineart.crease_threshold = 0.0
ob_barco2texturizado.location = (-2.44, 0.0, 0.0)
ob_barco2texturizado.hide_viewport = True
ob_barco2texturizado.hide_select = True
ob_barco2texturizado.lineart.crease_threshold = 0.0
ob_lod_cargueiro_1.location = (0.0, 0.0, 0.0)
ob_lod_cargueiro_1.hide_viewport = True
ob_lod_cargueiro_1.hide_select = True
ob_lod_cargueiro_1.lineart.crease_threshold = 0.0

# ---- collection membership
col_collection_1.objects.link(ob_barco2)
col_collection_1.objects.link(ob_barco2texturizado)
col_collection_2.objects.link(ob_lod_cargueiro_1)

# ---- scene / render settings (as saved in the file)
scene.frame_start = 1; scene.frame_end = 250; scene.frame_set(1)
scene.render.engine = 'CYCLES'
scene.render.resolution_percentage = 50
scene.render.dither_intensity = 0.0
scene.render.use_border = True
scene.cycles.use_denoising = False
scene.cycles.samples = 128
scene.cycles.sampling_pattern = 'TABULATED_SOBOL'
scene.cycles.use_adaptive_sampling = False
scene.cycles.use_light_tree = False
scene.cycles.blur_glossy = 0.0
scene.cycles.sample_clamp_indirect = 0.0
scene.cycles.bake_type = 'ENVIRONMENT'
scene.view_settings.view_transform = 'Standard'
bpy.context.view_layer.update()

# ---- added for rendering (the .blend has no active camera and no usable light): camera, sun
cam_auto = bpy.data.cameras.new('AutoCamera')
cam_auto.lens = 50.0
cam_auto.sensor_width = 36.0
cam_auto.clip_end = 1000.0
ob_auto_camera = bpy.data.objects.new('AutoCamera', cam_auto)
scene.collection.objects.link(ob_auto_camera)
ob_auto_camera.location = (5.98686, -8.634, 6.00849)
ob_auto_camera.rotation_euler = (1.09748, -7.21219e-08, 0.694738)
scene.camera = ob_auto_camera
light_auto_sun = bpy.data.lights.new('AutoSun', 'SUN')
light_auto_sun.energy = 3.0
light_auto_sun.angle = 0.0523599
ob_auto_sun = bpy.data.objects.new('AutoSun', light_auto_sun)
scene.collection.objects.link(ob_auto_sun)
ob_auto_sun.rotation_euler = (0.872665, 0.174533, 0.523599)
bpy.context.view_layer.update()
